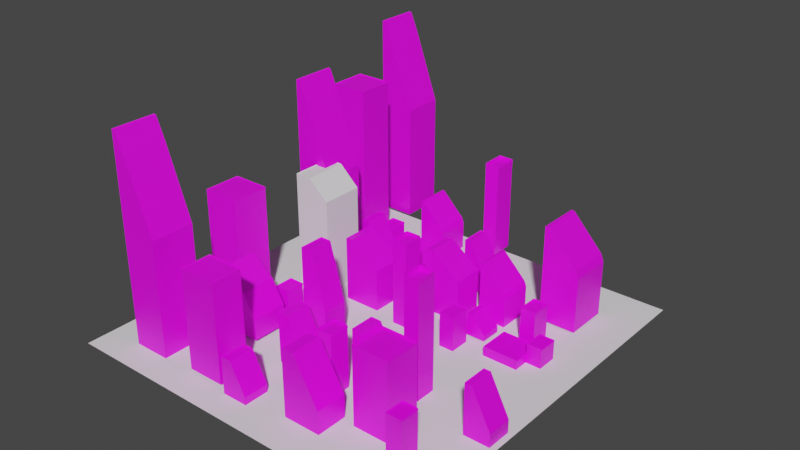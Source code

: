 # Source: citywithtextures.blend  (saved by Blender 3.4.6; exported with 4.5.12 LTS)
import bpy
from mathutils import Matrix  # noqa: F401  (used for matrix-valued properties, if any)

bpy.ops.wm.read_factory_settings(use_empty=True)
scene = bpy.context.scene
scene.name = 'Scene'

# ---- collections
col_collection_1 = bpy.data.collections.new('Collection 1'); scene.collection.children.link(col_collection_1)

# ---- images (referenced by path relative to the original .blend; pixels are not part of the script)
import os
ASSET_DIR = os.environ.get("B2B_ASSET_DIR", "")  # directory of the original .blend (textures are referenced by path, not embedded)
HERE = os.path.dirname(os.path.abspath(__file__))  # packed textures are extracted next to this script under _unpacked/

def load_image(name, relpath, width, height, colorspace="sRGB"):
    """Load a texture the original file referenced (path relative to the .blend, or extracted next to this script)."""
    p = next((c for c in (os.path.join(HERE, relpath), os.path.join(ASSET_DIR, relpath)) if relpath and os.path.exists(c)), "")
    if p:
        img = bpy.data.images.load(p, check_existing=True)
        img.name = name
    else:  # same state as the original file: an image datablock whose file is absent (Cycles renders it pink)
        img = bpy.data.images.new(name, width, height)
        img.source = "FILE"
        img.filepath = "//" + (relpath or name)
    img.colorspace_settings.name = colorspace
    return img
img_daniel_van_den_berg_q1lvpdny_hs_unsplash_jpg = load_image('daniel-van-den-berg-Q1LVPdnY_Hs-unsplash.jpg', 'daniel-van-den-berg-Q1LVPdnY_Hs-unsplash.jpg', 1024, 1024, 'sRGB')
img_simone_hutsch_ce6a9upjft0_unsplash__1__jpg = load_image('simone-hutsch-CE6A9UPjft0-unsplash (1).jpg', 'simone-hutsch-CE6A9UPjft0-unsplash (1).jpg', 1024, 1024, 'sRGB')
img_simone_hutsch_ce6a9upjft0_unsplash__1__jpg_001 = load_image('simone-hutsch-CE6A9UPjft0-unsplash (1).jpg.001', 'simone-hutsch-CE6A9UPjft0-unsplash (1).jpg', 1024, 1024, 'sRGB')
img_simone_hutsch_ce6a9upjft0_unsplash__1__jpg_002 = load_image('simone-hutsch-CE6A9UPjft0-unsplash (1).jpg.002', 'simone-hutsch-CE6A9UPjft0-unsplash (1).jpg', 1024, 1024, 'sRGB')

# ---- materials (node trees are filled in below, after node groups)
mat_material_010 = bpy.data.materials.new('Material.010')
mat_material_010.use_transparent_shadow = False
mat_material_016 = bpy.data.materials.new('Material.016')
mat_material_016.use_transparent_shadow = False
mat_material_003 = bpy.data.materials.new('Material.003')
mat_material_003.use_transparent_shadow = False
mat_material_028 = bpy.data.materials.new('Material.028')
mat_material_028.use_transparent_shadow = False
mat_material_019 = bpy.data.materials.new('Material.019')
mat_material_019.use_transparent_shadow = False
mat_material_025 = bpy.data.materials.new('Material.025')
mat_material_025.use_transparent_shadow = False
mat_material_032 = bpy.data.materials.new('Material.032')
mat_material_032.use_transparent_shadow = False
mat_material_008 = bpy.data.materials.new('Material.008')
mat_material_008.use_transparent_shadow = False
mat_material_031 = bpy.data.materials.new('Material.031')
mat_material_031.use_transparent_shadow = False
mat_material_012 = bpy.data.materials.new('Material.012')
mat_material_012.use_transparent_shadow = False
mat_roof = bpy.data.materials.new('Roof')
mat_roof.use_transparent_shadow = False
mat_material_020 = bpy.data.materials.new('Material.020')
mat_material_020.use_transparent_shadow = False
mat_material_015 = bpy.data.materials.new('Material.015')
mat_material_015.use_transparent_shadow = False
mat_material_002 = bpy.data.materials.new('Material.002')
mat_material_002.use_transparent_shadow = False
mat_material_004 = bpy.data.materials.new('Material.004')
mat_material_004.use_transparent_shadow = False
mat_material_014 = bpy.data.materials.new('Material.014')
mat_material_014.use_transparent_shadow = False
mat_material_006 = bpy.data.materials.new('Material.006')
mat_material_006.use_transparent_shadow = False
mat_material_013 = bpy.data.materials.new('Material.013')
mat_material_013.use_transparent_shadow = False
mat_material_021 = bpy.data.materials.new('Material.021')
mat_material_021.use_transparent_shadow = False
mat_material_009 = bpy.data.materials.new('Material.009')
mat_material_009.use_transparent_shadow = False
mat_material_007 = bpy.data.materials.new('Material.007')
mat_material_007.use_transparent_shadow = False
mat_material_036 = bpy.data.materials.new('Material.036')
mat_material_036.use_transparent_shadow = False
mat_material_030 = bpy.data.materials.new('Material.030')
mat_material_030.use_transparent_shadow = False
mat_material = bpy.data.materials.new('Material')
mat_material.use_transparent_shadow = False
mat_material_029 = bpy.data.materials.new('Material.029')
mat_material_029.use_transparent_shadow = False
mat_material_027 = bpy.data.materials.new('Material.027')
mat_material_027.use_transparent_shadow = False
mat_material_033 = bpy.data.materials.new('Material.033')
mat_material_033.use_transparent_shadow = False
mat_material_011 = bpy.data.materials.new('Material.011')
mat_material_011.use_transparent_shadow = False
mat_material_026 = bpy.data.materials.new('Material.026')
mat_material_026.use_transparent_shadow = False
mat_material_034 = bpy.data.materials.new('Material.034')
mat_material_034.use_transparent_shadow = False
mat_material_023 = bpy.data.materials.new('Material.023')
mat_material_023.use_transparent_shadow = False
mat_material_024 = bpy.data.materials.new('Material.024')
mat_material_024.use_transparent_shadow = False
mat_material_035 = bpy.data.materials.new('Material.035')
mat_material_035.use_transparent_shadow = False
mat_material_022 = bpy.data.materials.new('Material.022')
mat_material_022.use_transparent_shadow = False
mat_material_005 = bpy.data.materials.new('Material.005')
mat_material_005.use_transparent_shadow = False
mat_material_037 = bpy.data.materials.new('Material.037')
mat_material_037.use_transparent_shadow = False
mat_material_038 = bpy.data.materials.new('Material.038')
mat_material_038.use_transparent_shadow = False

# ---- material node trees
mat_material_010.use_nodes = True; mat_material_010.node_tree.nodes.clear()
_N = mat_material_010.node_tree.nodes; _L = mat_material_010.node_tree.links
n0 = _N.new('ShaderNodeBsdfPrincipled'); n0.name = 'Principled BSDF'; n0.location = (10, 300)
n0.distribution = 'GGX'
n0.subsurface_method = 'RANDOM_WALK_SKIN'
n0.inputs[3].default_value = 1.45
n0.inputs[27].default_value = (0.0, 0.0, 0.0, 1.0)
n0.inputs[28].default_value = 1.0
n1 = _N.new('ShaderNodeOutputMaterial'); n1.name = 'Material Output'; n1.location = (300, 300)
n2 = _N.new('ShaderNodeTexImage'); n2.name = 'Image Texture'; n2.location = (-280, 260)
n2.image = img_daniel_van_den_berg_q1lvpdny_hs_unsplash_jpg
_L.new(n0.outputs[0], n1.inputs[0])
_L.new(n2.outputs[0], n0.inputs[0])
n1.is_active_output = True
mat_material_016.use_nodes = True; mat_material_016.node_tree.nodes.clear()
_N = mat_material_016.node_tree.nodes; _L = mat_material_016.node_tree.links
n0 = _N.new('ShaderNodeBsdfPrincipled'); n0.name = 'Principled BSDF'; n0.location = (10, 300)
n0.distribution = 'GGX'
n0.subsurface_method = 'RANDOM_WALK_SKIN'
n0.inputs[3].default_value = 1.45
n0.inputs[27].default_value = (0.0, 0.0, 0.0, 1.0)
n0.inputs[28].default_value = 1.0
n1 = _N.new('ShaderNodeOutputMaterial'); n1.name = 'Material Output'; n1.location = (300, 300)
n2 = _N.new('ShaderNodeTexImage'); n2.name = 'Image Texture'; n2.location = (-280, 260)
n2.image = img_simone_hutsch_ce6a9upjft0_unsplash__1__jpg
_L.new(n0.outputs[0], n1.inputs[0])
_L.new(n2.outputs[0], n0.inputs[0])
n1.is_active_output = True
mat_material_003.use_nodes = True; mat_material_003.node_tree.nodes.clear()
_N = mat_material_003.node_tree.nodes; _L = mat_material_003.node_tree.links
n0 = _N.new('ShaderNodeBsdfPrincipled'); n0.name = 'Principled BSDF'; n0.location = (10, 300)
n0.distribution = 'GGX'
n0.subsurface_method = 'RANDOM_WALK_SKIN'
n0.inputs[3].default_value = 1.45
n0.inputs[27].default_value = (0.0, 0.0, 0.0, 1.0)
n0.inputs[28].default_value = 1.0
n1 = _N.new('ShaderNodeOutputMaterial'); n1.name = 'Material Output'; n1.location = (300, 300)
n2 = _N.new('ShaderNodeTexImage'); n2.name = 'Image Texture'; n2.location = (-180, 260)
n2.image = img_simone_hutsch_ce6a9upjft0_unsplash__1__jpg
_L.new(n0.outputs[0], n1.inputs[0])
_L.new(n2.outputs[0], n0.inputs[0])
n1.is_active_output = True
mat_material_028.use_nodes = True; mat_material_028.node_tree.nodes.clear()
_N = mat_material_028.node_tree.nodes; _L = mat_material_028.node_tree.links
n0 = _N.new('ShaderNodeBsdfPrincipled'); n0.name = 'Principled BSDF'; n0.location = (10, 300)
n0.distribution = 'GGX'
n0.subsurface_method = 'RANDOM_WALK_SKIN'
n0.inputs[3].default_value = 1.45
n0.inputs[27].default_value = (0.0, 0.0, 0.0, 1.0)
n0.inputs[28].default_value = 1.0
n1 = _N.new('ShaderNodeOutputMaterial'); n1.name = 'Material Output'; n1.location = (300, 300)
n2 = _N.new('ShaderNodeTexImage'); n2.name = 'Image Texture'; n2.location = (-280, 260)
n2.image = img_simone_hutsch_ce6a9upjft0_unsplash__1__jpg
_L.new(n0.outputs[0], n1.inputs[0])
_L.new(n2.outputs[0], n0.inputs[0])
n1.is_active_output = True
mat_material_019.use_nodes = True; mat_material_019.node_tree.nodes.clear()
_N = mat_material_019.node_tree.nodes; _L = mat_material_019.node_tree.links
n0 = _N.new('ShaderNodeBsdfPrincipled'); n0.name = 'Principled BSDF'; n0.location = (10, 300)
n0.distribution = 'GGX'
n0.subsurface_method = 'RANDOM_WALK_SKIN'
n0.inputs[3].default_value = 1.45
n0.inputs[27].default_value = (0.0, 0.0, 0.0, 1.0)
n0.inputs[28].default_value = 1.0
n1 = _N.new('ShaderNodeOutputMaterial'); n1.name = 'Material Output'; n1.location = (300, 300)
n2 = _N.new('ShaderNodeTexImage'); n2.name = 'Image Texture'; n2.location = (-280, 260)
n2.image = img_simone_hutsch_ce6a9upjft0_unsplash__1__jpg
_L.new(n0.outputs[0], n1.inputs[0])
_L.new(n2.outputs[0], n0.inputs[0])
n1.is_active_output = True
mat_material_025.use_nodes = True; mat_material_025.node_tree.nodes.clear()
_N = mat_material_025.node_tree.nodes; _L = mat_material_025.node_tree.links
n0 = _N.new('ShaderNodeBsdfPrincipled'); n0.name = 'Principled BSDF'; n0.location = (10, 300)
n0.distribution = 'GGX'
n0.subsurface_method = 'RANDOM_WALK_SKIN'
n0.inputs[3].default_value = 1.45
n0.inputs[27].default_value = (0.0, 0.0, 0.0, 1.0)
n0.inputs[28].default_value = 1.0
n1 = _N.new('ShaderNodeOutputMaterial'); n1.name = 'Material Output'; n1.location = (300, 300)
n2 = _N.new('ShaderNodeTexImage'); n2.name = 'Image Texture'; n2.location = (-180, 260)
n2.image = img_daniel_van_den_berg_q1lvpdny_hs_unsplash_jpg
_L.new(n0.outputs[0], n1.inputs[0])
_L.new(n2.outputs[0], n0.inputs[0])
n1.is_active_output = True
mat_material_032.use_nodes = True; mat_material_032.node_tree.nodes.clear()
_N = mat_material_032.node_tree.nodes; _L = mat_material_032.node_tree.links
n0 = _N.new('ShaderNodeBsdfPrincipled'); n0.name = 'Principled BSDF'; n0.location = (10, 300)
n0.distribution = 'GGX'
n0.subsurface_method = 'RANDOM_WALK_SKIN'
n0.inputs[3].default_value = 1.45
n0.inputs[27].default_value = (0.0, 0.0, 0.0, 1.0)
n0.inputs[28].default_value = 1.0
n1 = _N.new('ShaderNodeOutputMaterial'); n1.name = 'Material Output'; n1.location = (300, 300)
n2 = _N.new('ShaderNodeTexImage'); n2.name = 'Image Texture'; n2.location = (-280, 260)
n2.image = img_simone_hutsch_ce6a9upjft0_unsplash__1__jpg
_L.new(n0.outputs[0], n1.inputs[0])
_L.new(n2.outputs[0], n0.inputs[0])
n1.is_active_output = True
mat_material_008.use_nodes = True; mat_material_008.node_tree.nodes.clear()
_N = mat_material_008.node_tree.nodes; _L = mat_material_008.node_tree.links
n0 = _N.new('ShaderNodeBsdfPrincipled'); n0.name = 'Principled BSDF'; n0.location = (10, 300)
n0.distribution = 'GGX'
n0.subsurface_method = 'RANDOM_WALK_SKIN'
n0.inputs[3].default_value = 1.45
n0.inputs[27].default_value = (0.0, 0.0, 0.0, 1.0)
n0.inputs[28].default_value = 1.0
n1 = _N.new('ShaderNodeOutputMaterial'); n1.name = 'Material Output'; n1.location = (300, 300)
n2 = _N.new('ShaderNodeTexImage'); n2.name = 'Image Texture'; n2.location = (-280, 260)
n2.image = img_simone_hutsch_ce6a9upjft0_unsplash__1__jpg
_L.new(n0.outputs[0], n1.inputs[0])
_L.new(n2.outputs[0], n0.inputs[0])
n1.is_active_output = True
mat_material_031.use_nodes = True; mat_material_031.node_tree.nodes.clear()
_N = mat_material_031.node_tree.nodes; _L = mat_material_031.node_tree.links
n0 = _N.new('ShaderNodeBsdfPrincipled'); n0.name = 'Principled BSDF'; n0.location = (10, 300)
n0.distribution = 'GGX'
n0.subsurface_method = 'RANDOM_WALK_SKIN'
n0.inputs[3].default_value = 1.45
n0.inputs[27].default_value = (0.0, 0.0, 0.0, 1.0)
n0.inputs[28].default_value = 1.0
n1 = _N.new('ShaderNodeOutputMaterial'); n1.name = 'Material Output'; n1.location = (300, 300)
n2 = _N.new('ShaderNodeTexImage'); n2.name = 'Image Texture'; n2.location = (-280, 260)
n2.image = img_simone_hutsch_ce6a9upjft0_unsplash__1__jpg
_L.new(n0.outputs[0], n1.inputs[0])
_L.new(n2.outputs[0], n0.inputs[0])
n1.is_active_output = True
mat_material_012.use_nodes = True; mat_material_012.node_tree.nodes.clear()
_N = mat_material_012.node_tree.nodes; _L = mat_material_012.node_tree.links
n0 = _N.new('ShaderNodeBsdfPrincipled'); n0.name = 'Principled BSDF'; n0.location = (10, 300)
n0.distribution = 'GGX'
n0.subsurface_method = 'RANDOM_WALK_SKIN'
n0.inputs[3].default_value = 1.45
n0.inputs[27].default_value = (0.0, 0.0, 0.0, 1.0)
n0.inputs[28].default_value = 1.0
n1 = _N.new('ShaderNodeOutputMaterial'); n1.name = 'Material Output'; n1.location = (300, 300)
n2 = _N.new('ShaderNodeTexImage'); n2.name = 'Image Texture'; n2.location = (-280, 260)
n2.image = img_simone_hutsch_ce6a9upjft0_unsplash__1__jpg
_L.new(n0.outputs[0], n1.inputs[0])
_L.new(n2.outputs[0], n0.inputs[0])
n1.is_active_output = True
mat_roof.use_nodes = True; mat_roof.node_tree.nodes.clear()
_N = mat_roof.node_tree.nodes; _L = mat_roof.node_tree.links
n0 = _N.new('ShaderNodeBsdfPrincipled'); n0.name = 'Principled BSDF'; n0.location = (10, 300)
n0.distribution = 'GGX'
n0.subsurface_method = 'RANDOM_WALK_SKIN'
n0.inputs[0].default_value = (0.8, 0.2229, 0.004858, 1.0)
n0.inputs[3].default_value = 1.45
n0.inputs[27].default_value = (0.0, 0.0, 0.0, 1.0)
n0.inputs[28].default_value = 1.0
n1 = _N.new('ShaderNodeOutputMaterial'); n1.name = 'Material Output'; n1.location = (300, 300)
_L.new(n0.outputs[0], n1.inputs[0])
n1.is_active_output = True
mat_material_020.use_nodes = True; mat_material_020.node_tree.nodes.clear()
_N = mat_material_020.node_tree.nodes; _L = mat_material_020.node_tree.links
n0 = _N.new('ShaderNodeBsdfPrincipled'); n0.name = 'Principled BSDF'; n0.location = (10, 300)
n0.distribution = 'GGX'
n0.subsurface_method = 'RANDOM_WALK_SKIN'
n0.inputs[3].default_value = 1.45
n0.inputs[27].default_value = (0.0, 0.0, 0.0, 1.0)
n0.inputs[28].default_value = 1.0
n1 = _N.new('ShaderNodeOutputMaterial'); n1.name = 'Material Output'; n1.location = (300, 300)
n2 = _N.new('ShaderNodeTexImage'); n2.name = 'Image Texture'; n2.location = (-280, 260)
n2.image = img_daniel_van_den_berg_q1lvpdny_hs_unsplash_jpg
_L.new(n0.outputs[0], n1.inputs[0])
_L.new(n2.outputs[0], n0.inputs[0])
n1.is_active_output = True
mat_material_015.use_nodes = True; mat_material_015.node_tree.nodes.clear()
_N = mat_material_015.node_tree.nodes; _L = mat_material_015.node_tree.links
n0 = _N.new('ShaderNodeBsdfPrincipled'); n0.name = 'Principled BSDF'; n0.location = (10, 300)
n0.distribution = 'GGX'
n0.subsurface_method = 'RANDOM_WALK_SKIN'
n0.inputs[3].default_value = 1.45
n0.inputs[27].default_value = (0.0, 0.0, 0.0, 1.0)
n0.inputs[28].default_value = 1.0
n1 = _N.new('ShaderNodeOutputMaterial'); n1.name = 'Material Output'; n1.location = (300, 300)
n2 = _N.new('ShaderNodeTexImage'); n2.name = 'Image Texture'; n2.location = (-280, 260)
n2.image = img_daniel_van_den_berg_q1lvpdny_hs_unsplash_jpg
_L.new(n0.outputs[0], n1.inputs[0])
_L.new(n2.outputs[0], n0.inputs[0])
n1.is_active_output = True
mat_material_002.use_nodes = True; mat_material_002.node_tree.nodes.clear()
_N = mat_material_002.node_tree.nodes; _L = mat_material_002.node_tree.links
n0 = _N.new('ShaderNodeBsdfPrincipled'); n0.name = 'Principled BSDF'; n0.location = (10, 300)
n0.distribution = 'GGX'
n0.subsurface_method = 'RANDOM_WALK_SKIN'
n0.inputs[3].default_value = 1.45
n0.inputs[27].default_value = (0.0, 0.0, 0.0, 1.0)
n0.inputs[28].default_value = 1.0
n1 = _N.new('ShaderNodeOutputMaterial'); n1.name = 'Material Output'; n1.location = (300, 300)
n2 = _N.new('ShaderNodeTexImage'); n2.name = 'Image Texture'; n2.location = (-280, 260)
n2.image = img_simone_hutsch_ce6a9upjft0_unsplash__1__jpg
_L.new(n0.outputs[0], n1.inputs[0])
_L.new(n2.outputs[0], n0.inputs[0])
n1.is_active_output = True
mat_material_004.use_nodes = True; mat_material_004.node_tree.nodes.clear()
_N = mat_material_004.node_tree.nodes; _L = mat_material_004.node_tree.links
n0 = _N.new('ShaderNodeBsdfPrincipled'); n0.name = 'Principled BSDF'; n0.location = (10, 300)
n0.distribution = 'GGX'
n0.subsurface_method = 'RANDOM_WALK_SKIN'
n0.inputs[3].default_value = 1.45
n0.inputs[27].default_value = (0.0, 0.0, 0.0, 1.0)
n0.inputs[28].default_value = 1.0
n1 = _N.new('ShaderNodeOutputMaterial'); n1.name = 'Material Output'; n1.location = (300, 300)
n2 = _N.new('ShaderNodeTexImage'); n2.name = 'Image Texture'; n2.location = (-280, 260)
n2.image = img_simone_hutsch_ce6a9upjft0_unsplash__1__jpg
_L.new(n0.outputs[0], n1.inputs[0])
_L.new(n2.outputs[0], n0.inputs[0])
n1.is_active_output = True
mat_material_014.use_nodes = True; mat_material_014.node_tree.nodes.clear()
_N = mat_material_014.node_tree.nodes; _L = mat_material_014.node_tree.links
n0 = _N.new('ShaderNodeBsdfPrincipled'); n0.name = 'Principled BSDF'; n0.location = (10, 300)
n0.distribution = 'GGX'
n0.subsurface_method = 'RANDOM_WALK_SKIN'
n0.inputs[3].default_value = 1.45
n0.inputs[27].default_value = (0.0, 0.0, 0.0, 1.0)
n0.inputs[28].default_value = 1.0
n1 = _N.new('ShaderNodeOutputMaterial'); n1.name = 'Material Output'; n1.location = (300, 300)
n2 = _N.new('ShaderNodeTexImage'); n2.name = 'Image Texture'; n2.location = (-280, 260)
n2.image = img_simone_hutsch_ce6a9upjft0_unsplash__1__jpg
_L.new(n0.outputs[0], n1.inputs[0])
_L.new(n2.outputs[0], n0.inputs[0])
n1.is_active_output = True
mat_material_006.use_nodes = True; mat_material_006.node_tree.nodes.clear()
_N = mat_material_006.node_tree.nodes; _L = mat_material_006.node_tree.links
n0 = _N.new('ShaderNodeBsdfPrincipled'); n0.name = 'Principled BSDF'; n0.location = (10, 300)
n0.distribution = 'GGX'
n0.subsurface_method = 'RANDOM_WALK_SKIN'
n0.inputs[3].default_value = 1.45
n0.inputs[27].default_value = (0.0, 0.0, 0.0, 1.0)
n0.inputs[28].default_value = 1.0
n1 = _N.new('ShaderNodeOutputMaterial'); n1.name = 'Material Output'; n1.location = (300, 300)
n2 = _N.new('ShaderNodeTexImage'); n2.name = 'Image Texture'; n2.location = (-280, 260)
n2.image = img_daniel_van_den_berg_q1lvpdny_hs_unsplash_jpg
_L.new(n0.outputs[0], n1.inputs[0])
_L.new(n2.outputs[0], n0.inputs[0])
n1.is_active_output = True
mat_material_013.use_nodes = True; mat_material_013.node_tree.nodes.clear()
_N = mat_material_013.node_tree.nodes; _L = mat_material_013.node_tree.links
n0 = _N.new('ShaderNodeBsdfPrincipled'); n0.name = 'Principled BSDF'; n0.location = (10, 300)
n0.distribution = 'GGX'
n0.subsurface_method = 'RANDOM_WALK_SKIN'
n0.inputs[3].default_value = 1.45
n0.inputs[27].default_value = (0.0, 0.0, 0.0, 1.0)
n0.inputs[28].default_value = 1.0
n1 = _N.new('ShaderNodeOutputMaterial'); n1.name = 'Material Output'; n1.location = (300, 300)
n2 = _N.new('ShaderNodeTexImage'); n2.name = 'Image Texture'; n2.location = (-280, 260)
n2.image = img_simone_hutsch_ce6a9upjft0_unsplash__1__jpg
_L.new(n0.outputs[0], n1.inputs[0])
_L.new(n2.outputs[0], n0.inputs[0])
n1.is_active_output = True
mat_material_021.use_nodes = True; mat_material_021.node_tree.nodes.clear()
_N = mat_material_021.node_tree.nodes; _L = mat_material_021.node_tree.links
n0 = _N.new('ShaderNodeBsdfPrincipled'); n0.name = 'Principled BSDF'; n0.location = (10, 300)
n0.distribution = 'GGX'
n0.subsurface_method = 'RANDOM_WALK_SKIN'
n0.inputs[3].default_value = 1.45
n0.inputs[27].default_value = (0.0, 0.0, 0.0, 1.0)
n0.inputs[28].default_value = 1.0
n1 = _N.new('ShaderNodeOutputMaterial'); n1.name = 'Material Output'; n1.location = (300, 300)
n2 = _N.new('ShaderNodeTexImage'); n2.name = 'Image Texture'; n2.location = (-280, 260)
n2.image = img_daniel_van_den_berg_q1lvpdny_hs_unsplash_jpg
_L.new(n0.outputs[0], n1.inputs[0])
_L.new(n2.outputs[0], n0.inputs[0])
n1.is_active_output = True
mat_material_009.use_nodes = True; mat_material_009.node_tree.nodes.clear()
_N = mat_material_009.node_tree.nodes; _L = mat_material_009.node_tree.links
n0 = _N.new('ShaderNodeBsdfPrincipled'); n0.name = 'Principled BSDF'; n0.location = (10, 300)
n0.distribution = 'GGX'
n0.subsurface_method = 'RANDOM_WALK_SKIN'
n0.inputs[3].default_value = 1.45
n0.inputs[27].default_value = (0.0, 0.0, 0.0, 1.0)
n0.inputs[28].default_value = 1.0
n1 = _N.new('ShaderNodeOutputMaterial'); n1.name = 'Material Output'; n1.location = (300, 300)
n2 = _N.new('ShaderNodeTexImage'); n2.name = 'Image Texture'; n2.location = (-280, 260)
n2.image = img_simone_hutsch_ce6a9upjft0_unsplash__1__jpg
_L.new(n0.outputs[0], n1.inputs[0])
_L.new(n2.outputs[0], n0.inputs[0])
n1.is_active_output = True
mat_material_007.use_nodes = True; mat_material_007.node_tree.nodes.clear()
_N = mat_material_007.node_tree.nodes; _L = mat_material_007.node_tree.links
n0 = _N.new('ShaderNodeBsdfPrincipled'); n0.name = 'Principled BSDF'; n0.location = (10, 300)
n0.distribution = 'GGX'
n0.subsurface_method = 'RANDOM_WALK_SKIN'
n0.inputs[3].default_value = 1.45
n0.inputs[27].default_value = (0.0, 0.0, 0.0, 1.0)
n0.inputs[28].default_value = 1.0
n1 = _N.new('ShaderNodeOutputMaterial'); n1.name = 'Material Output'; n1.location = (300, 300)
n2 = _N.new('ShaderNodeTexImage'); n2.name = 'Image Texture'; n2.location = (-280, 260)
n2.image = img_daniel_van_den_berg_q1lvpdny_hs_unsplash_jpg
_L.new(n0.outputs[0], n1.inputs[0])
_L.new(n2.outputs[0], n0.inputs[0])
n1.is_active_output = True
mat_material_036.use_nodes = True; mat_material_036.node_tree.nodes.clear()
_N = mat_material_036.node_tree.nodes; _L = mat_material_036.node_tree.links
n0 = _N.new('ShaderNodeBsdfPrincipled'); n0.name = 'Principled BSDF'; n0.location = (10, 300)
n0.distribution = 'GGX'
n0.subsurface_method = 'RANDOM_WALK_SKIN'
n0.inputs[3].default_value = 1.45
n0.inputs[27].default_value = (0.0, 0.0, 0.0, 1.0)
n0.inputs[28].default_value = 1.0
n1 = _N.new('ShaderNodeOutputMaterial'); n1.name = 'Material Output'; n1.location = (300, 300)
n2 = _N.new('ShaderNodeTexImage'); n2.name = 'Image Texture'; n2.location = (-280, 260)
n2.image = img_simone_hutsch_ce6a9upjft0_unsplash__1__jpg
_L.new(n0.outputs[0], n1.inputs[0])
_L.new(n2.outputs[0], n0.inputs[0])
n1.is_active_output = True
mat_material_030.use_nodes = True; mat_material_030.node_tree.nodes.clear()
_N = mat_material_030.node_tree.nodes; _L = mat_material_030.node_tree.links
n0 = _N.new('ShaderNodeBsdfPrincipled'); n0.name = 'Principled BSDF'; n0.location = (10, 300)
n0.distribution = 'GGX'
n0.subsurface_method = 'RANDOM_WALK_SKIN'
n0.inputs[3].default_value = 1.45
n0.inputs[27].default_value = (0.0, 0.0, 0.0, 1.0)
n0.inputs[28].default_value = 1.0
n1 = _N.new('ShaderNodeOutputMaterial'); n1.name = 'Material Output'; n1.location = (300, 300)
n2 = _N.new('ShaderNodeTexImage'); n2.name = 'Image Texture'; n2.location = (-280, 260)
n2.image = img_simone_hutsch_ce6a9upjft0_unsplash__1__jpg
_L.new(n0.outputs[0], n1.inputs[0])
_L.new(n2.outputs[0], n0.inputs[0])
n1.is_active_output = True
mat_material.use_nodes = True; mat_material.node_tree.nodes.clear()
_N = mat_material.node_tree.nodes; _L = mat_material.node_tree.links
n0 = _N.new('ShaderNodeBsdfPrincipled'); n0.name = 'Principled BSDF'; n0.location = (10, 300)
n0.distribution = 'GGX'
n0.subsurface_method = 'RANDOM_WALK_SKIN'
n0.inputs[3].default_value = 1.45
n0.inputs[27].default_value = (0.0, 0.0, 0.0, 1.0)
n0.inputs[28].default_value = 1.0
n1 = _N.new('ShaderNodeOutputMaterial'); n1.name = 'Material Output'; n1.location = (300, 300)
n2 = _N.new('ShaderNodeTexImage'); n2.name = 'Image Texture'; n2.location = (-280, 260)
n2.image = img_simone_hutsch_ce6a9upjft0_unsplash__1__jpg
_L.new(n0.outputs[0], n1.inputs[0])
_L.new(n2.outputs[0], n0.inputs[0])
n1.is_active_output = True
mat_material_029.use_nodes = True; mat_material_029.node_tree.nodes.clear()
_N = mat_material_029.node_tree.nodes; _L = mat_material_029.node_tree.links
n0 = _N.new('ShaderNodeBsdfPrincipled'); n0.name = 'Principled BSDF'; n0.location = (10, 300)
n0.distribution = 'GGX'
n0.subsurface_method = 'RANDOM_WALK_SKIN'
n0.inputs[3].default_value = 1.45
n0.inputs[27].default_value = (0.0, 0.0, 0.0, 1.0)
n0.inputs[28].default_value = 1.0
n1 = _N.new('ShaderNodeOutputMaterial'); n1.name = 'Material Output'; n1.location = (300, 300)
n2 = _N.new('ShaderNodeTexImage'); n2.name = 'Image Texture'; n2.location = (-280, 260)
n2.image = img_simone_hutsch_ce6a9upjft0_unsplash__1__jpg
_L.new(n0.outputs[0], n1.inputs[0])
_L.new(n2.outputs[0], n0.inputs[0])
n1.is_active_output = True
mat_material_027.use_nodes = True; mat_material_027.node_tree.nodes.clear()
_N = mat_material_027.node_tree.nodes; _L = mat_material_027.node_tree.links
n0 = _N.new('ShaderNodeBsdfPrincipled'); n0.name = 'Principled BSDF'; n0.location = (10, 300)
n0.distribution = 'GGX'
n0.subsurface_method = 'RANDOM_WALK_SKIN'
n0.inputs[3].default_value = 1.45
n0.inputs[27].default_value = (0.0, 0.0, 0.0, 1.0)
n0.inputs[28].default_value = 1.0
n1 = _N.new('ShaderNodeOutputMaterial'); n1.name = 'Material Output'; n1.location = (300, 300)
n2 = _N.new('ShaderNodeTexImage'); n2.name = 'Image Texture'; n2.location = (-280, 260)
n2.image = img_simone_hutsch_ce6a9upjft0_unsplash__1__jpg
_L.new(n0.outputs[0], n1.inputs[0])
_L.new(n2.outputs[0], n0.inputs[0])
n1.is_active_output = True
mat_material_033.use_nodes = True; mat_material_033.node_tree.nodes.clear()
_N = mat_material_033.node_tree.nodes; _L = mat_material_033.node_tree.links
n0 = _N.new('ShaderNodeBsdfPrincipled'); n0.name = 'Principled BSDF'; n0.location = (10, 300)
n0.distribution = 'GGX'
n0.subsurface_method = 'RANDOM_WALK_SKIN'
n0.inputs[3].default_value = 1.45
n0.inputs[27].default_value = (0.0, 0.0, 0.0, 1.0)
n0.inputs[28].default_value = 1.0
n1 = _N.new('ShaderNodeOutputMaterial'); n1.name = 'Material Output'; n1.location = (300, 300)
n2 = _N.new('ShaderNodeTexImage'); n2.name = 'Image Texture'; n2.location = (-280, 260)
n2.image = img_daniel_van_den_berg_q1lvpdny_hs_unsplash_jpg
_L.new(n0.outputs[0], n1.inputs[0])
_L.new(n2.outputs[0], n0.inputs[0])
n1.is_active_output = True
mat_material_011.use_nodes = True; mat_material_011.node_tree.nodes.clear()
_N = mat_material_011.node_tree.nodes; _L = mat_material_011.node_tree.links
n0 = _N.new('ShaderNodeBsdfPrincipled'); n0.name = 'Principled BSDF'; n0.location = (10, 300)
n0.distribution = 'GGX'
n0.subsurface_method = 'RANDOM_WALK_SKIN'
n0.inputs[3].default_value = 1.45
n0.inputs[27].default_value = (0.0, 0.0, 0.0, 1.0)
n0.inputs[28].default_value = 1.0
n1 = _N.new('ShaderNodeOutputMaterial'); n1.name = 'Material Output'; n1.location = (300, 300)
n2 = _N.new('ShaderNodeTexImage'); n2.name = 'Image Texture'; n2.location = (-280, 260)
n2.image = img_simone_hutsch_ce6a9upjft0_unsplash__1__jpg
_L.new(n0.outputs[0], n1.inputs[0])
_L.new(n2.outputs[0], n0.inputs[0])
n1.is_active_output = True
mat_material_026.use_nodes = True; mat_material_026.node_tree.nodes.clear()
_N = mat_material_026.node_tree.nodes; _L = mat_material_026.node_tree.links
n0 = _N.new('ShaderNodeBsdfPrincipled'); n0.name = 'Principled BSDF'; n0.location = (10, 300)
n0.distribution = 'GGX'
n0.subsurface_method = 'RANDOM_WALK_SKIN'
n0.inputs[3].default_value = 1.45
n0.inputs[27].default_value = (0.0, 0.0, 0.0, 1.0)
n0.inputs[28].default_value = 1.0
n1 = _N.new('ShaderNodeOutputMaterial'); n1.name = 'Material Output'; n1.location = (300, 300)
n2 = _N.new('ShaderNodeTexImage'); n2.name = 'Image Texture'; n2.location = (-280, 260)
n2.image = img_daniel_van_den_berg_q1lvpdny_hs_unsplash_jpg
_L.new(n0.outputs[0], n1.inputs[0])
_L.new(n2.outputs[0], n0.inputs[0])
n1.is_active_output = True
mat_material_034.use_nodes = True; mat_material_034.node_tree.nodes.clear()
_N = mat_material_034.node_tree.nodes; _L = mat_material_034.node_tree.links
n0 = _N.new('ShaderNodeBsdfPrincipled'); n0.name = 'Principled BSDF'; n0.location = (10, 300)
n0.distribution = 'GGX'
n0.subsurface_method = 'RANDOM_WALK_SKIN'
n0.inputs[3].default_value = 1.45
n0.inputs[27].default_value = (0.0, 0.0, 0.0, 1.0)
n0.inputs[28].default_value = 1.0
n1 = _N.new('ShaderNodeOutputMaterial'); n1.name = 'Material Output'; n1.location = (300, 300)
n2 = _N.new('ShaderNodeTexImage'); n2.name = 'Image Texture'; n2.location = (-280, 260)
n2.image = img_simone_hutsch_ce6a9upjft0_unsplash__1__jpg
_L.new(n0.outputs[0], n1.inputs[0])
_L.new(n2.outputs[0], n0.inputs[0])
n1.is_active_output = True
mat_material_023.use_nodes = True; mat_material_023.node_tree.nodes.clear()
_N = mat_material_023.node_tree.nodes; _L = mat_material_023.node_tree.links
n0 = _N.new('ShaderNodeBsdfPrincipled'); n0.name = 'Principled BSDF'; n0.location = (10, 300)
n0.distribution = 'GGX'
n0.subsurface_method = 'RANDOM_WALK_SKIN'
n0.inputs[3].default_value = 1.45
n0.inputs[27].default_value = (0.0, 0.0, 0.0, 1.0)
n0.inputs[28].default_value = 1.0
n1 = _N.new('ShaderNodeOutputMaterial'); n1.name = 'Material Output'; n1.location = (300, 300)
n2 = _N.new('ShaderNodeTexImage'); n2.name = 'Image Texture'; n2.location = (-280, 260)
n2.image = img_daniel_van_den_berg_q1lvpdny_hs_unsplash_jpg
_L.new(n0.outputs[0], n1.inputs[0])
_L.new(n2.outputs[0], n0.inputs[0])
n1.is_active_output = True
mat_material_024.use_nodes = True; mat_material_024.node_tree.nodes.clear()
_N = mat_material_024.node_tree.nodes; _L = mat_material_024.node_tree.links
n0 = _N.new('ShaderNodeBsdfPrincipled'); n0.name = 'Principled BSDF'; n0.location = (10, 300)
n0.distribution = 'GGX'
n0.subsurface_method = 'RANDOM_WALK_SKIN'
n0.inputs[3].default_value = 1.45
n0.inputs[27].default_value = (0.0, 0.0, 0.0, 1.0)
n0.inputs[28].default_value = 1.0
n1 = _N.new('ShaderNodeOutputMaterial'); n1.name = 'Material Output'; n1.location = (300, 300)
n2 = _N.new('ShaderNodeTexImage'); n2.name = 'Image Texture'; n2.location = (-280, 260)
n2.image = img_daniel_van_den_berg_q1lvpdny_hs_unsplash_jpg
_L.new(n0.outputs[0], n1.inputs[0])
_L.new(n2.outputs[0], n0.inputs[0])
n1.is_active_output = True
mat_material_035.use_nodes = True; mat_material_035.node_tree.nodes.clear()
_N = mat_material_035.node_tree.nodes; _L = mat_material_035.node_tree.links
n0 = _N.new('ShaderNodeBsdfPrincipled'); n0.name = 'Principled BSDF'; n0.location = (10, 300)
n0.distribution = 'GGX'
n0.subsurface_method = 'RANDOM_WALK_SKIN'
n0.inputs[3].default_value = 1.45
n0.inputs[27].default_value = (0.0, 0.0, 0.0, 1.0)
n0.inputs[28].default_value = 1.0
n1 = _N.new('ShaderNodeOutputMaterial'); n1.name = 'Material Output'; n1.location = (300, 300)
n2 = _N.new('ShaderNodeTexImage'); n2.name = 'Image Texture'; n2.location = (-280, 260)
n2.image = img_simone_hutsch_ce6a9upjft0_unsplash__1__jpg
_L.new(n0.outputs[0], n1.inputs[0])
_L.new(n2.outputs[0], n0.inputs[0])
n1.is_active_output = True
mat_material_022.use_nodes = True; mat_material_022.node_tree.nodes.clear()
_N = mat_material_022.node_tree.nodes; _L = mat_material_022.node_tree.links
n0 = _N.new('ShaderNodeBsdfPrincipled'); n0.name = 'Principled BSDF'; n0.location = (10, 300)
n0.distribution = 'GGX'
n0.subsurface_method = 'RANDOM_WALK_SKIN'
n0.inputs[3].default_value = 1.45
n0.inputs[27].default_value = (0.0, 0.0, 0.0, 1.0)
n0.inputs[28].default_value = 1.0
n1 = _N.new('ShaderNodeOutputMaterial'); n1.name = 'Material Output'; n1.location = (300, 300)
n2 = _N.new('ShaderNodeTexImage'); n2.name = 'Image Texture'; n2.location = (-280, 260)
n2.image = img_simone_hutsch_ce6a9upjft0_unsplash__1__jpg
_L.new(n0.outputs[0], n1.inputs[0])
_L.new(n2.outputs[0], n0.inputs[0])
n1.is_active_output = True
mat_material_005.use_nodes = True; mat_material_005.node_tree.nodes.clear()
_N = mat_material_005.node_tree.nodes; _L = mat_material_005.node_tree.links
n0 = _N.new('ShaderNodeBsdfPrincipled'); n0.name = 'Principled BSDF'; n0.location = (10, 300)
n0.distribution = 'GGX'
n0.subsurface_method = 'RANDOM_WALK_SKIN'
n0.inputs[3].default_value = 1.45
n0.inputs[27].default_value = (0.0, 0.0, 0.0, 1.0)
n0.inputs[28].default_value = 1.0
n1 = _N.new('ShaderNodeOutputMaterial'); n1.name = 'Material Output'; n1.location = (300, 300)
n2 = _N.new('ShaderNodeTexImage'); n2.name = 'Image Texture'; n2.location = (-280, 260)
n2.image = img_daniel_van_den_berg_q1lvpdny_hs_unsplash_jpg
_L.new(n0.outputs[0], n1.inputs[0])
_L.new(n2.outputs[0], n0.inputs[0])
n1.is_active_output = True
mat_material_037.use_nodes = True; mat_material_037.node_tree.nodes.clear()
_N = mat_material_037.node_tree.nodes; _L = mat_material_037.node_tree.links
n0 = _N.new('ShaderNodeBsdfPrincipled'); n0.name = 'Principled BSDF'; n0.location = (10, 300)
n0.distribution = 'GGX'
n0.subsurface_method = 'RANDOM_WALK_SKIN'
n0.inputs[3].default_value = 1.45
n0.inputs[27].default_value = (0.0, 0.0, 0.0, 1.0)
n0.inputs[28].default_value = 1.0
n1 = _N.new('ShaderNodeOutputMaterial'); n1.name = 'Material Output'; n1.location = (300, 300)
n2 = _N.new('ShaderNodeTexImage'); n2.name = 'Image Texture'; n2.location = (-280, 260)
n2.image = img_simone_hutsch_ce6a9upjft0_unsplash__1__jpg_001
_L.new(n0.outputs[0], n1.inputs[0])
_L.new(n2.outputs[0], n0.inputs[0])
n1.is_active_output = True
mat_material_038.use_nodes = True; mat_material_038.node_tree.nodes.clear()
_N = mat_material_038.node_tree.nodes; _L = mat_material_038.node_tree.links
n0 = _N.new('ShaderNodeBsdfPrincipled'); n0.name = 'Principled BSDF'; n0.location = (10, 300)
n0.distribution = 'GGX'
n0.subsurface_method = 'RANDOM_WALK_SKIN'
n0.inputs[3].default_value = 1.45
n0.inputs[27].default_value = (0.0, 0.0, 0.0, 1.0)
n0.inputs[28].default_value = 1.0
n1 = _N.new('ShaderNodeOutputMaterial'); n1.name = 'Material Output'; n1.location = (300, 300)
n2 = _N.new('ShaderNodeTexImage'); n2.name = 'Image Texture'; n2.location = (-280, 260)
n2.image = img_simone_hutsch_ce6a9upjft0_unsplash__1__jpg_002
_L.new(n0.outputs[0], n1.inputs[0])
_L.new(n2.outputs[0], n0.inputs[0])
n1.is_active_output = True

# ---- world
world_world_001 = bpy.data.worlds.new('World.001'); scene.world = world_world_001
world_world_001.use_nodes = True; world_world_001.node_tree.nodes.clear()
_N = world_world_001.node_tree.nodes; _L = world_world_001.node_tree.links
n0 = _N.new('ShaderNodeBackground'); n0.name = 'Background'; n0.location = (10, 300)
n0.inputs[0].default_value = (0.05, 0.05, 0.05, 1.0)
n1 = _N.new('ShaderNodeOutputWorld'); n1.name = 'World Output'; n1.location = (300, 300)
_L.new(n0.outputs[0], n1.inputs[0])
n1.is_active_output = True
world_world_001.use_sun_shadow = False
world_world_001.sun_shadow_jitter_overblur = 0.0

# ---- meshes
me_plane = bpy.data.meshes.new('Plane')
me_plane.from_pydata([(-1.0, -1.0, 0.0), (1.0, -1.0, 0.0), (-1.0, 1.0, 0.0), (1.0, 1.0, 0.0)], [], [(0, 1, 3, 2)])
_uv = me_plane.uv_layers.new(name='UVMap')
_uv.uv.foreach_set('vector', [0.0, 0.0, 1.0, 0.0, 1.0, 1.0, 0.0, 1.0])
me_plane.update()
me_cube = bpy.data.meshes.new('Cube')
me_cube.from_pydata([(-1.0, -1.0, -1.0), (-1.0, -1.0, 1.0), (-1.0, 1.0, -1.0), (-1.0, 1.0, 1.0), (1.0, -1.0, -1.0), (1.0, 1.0, -1.0), (1.0, -1.0, 0.6964), (1.0, 1.0, 0.6964), (1.0, -1.0, 0.6964), (-0.09653, -1.0, 1.0), (-0.09653, 1.0, 1.0), (1.0, 1.0, 0.6964), (-1.0, -1.0, 1.0), (-1.0, 1.0, 1.0), (-0.09653, 1.0, 1.0), (-0.09653, -1.0, 1.0), (-0.9693, -0.9949, 0.9882), (-0.9693, 1.005, 0.9882), (-0.0658, 1.005, 0.9882), (-0.0658, -0.9949, 0.9882)], [], [(0, 12, 13, 2), (2, 13, 14, 11, 7, 5), (2, 5, 4, 0), (5, 7, 6, 4), (4, 6, 8, 15, 12, 0), (11, 8, 6, 7), (14, 15, 8, 11), (10, 3, 17, 18), (1, 3, 13, 12), (10, 9, 15, 14), (3, 10, 14, 13), (9, 1, 12, 15), (18, 17, 16, 19), (3, 1, 16, 17), (1, 9, 19, 16), (9, 10, 18, 19)])
_uv = me_cube.uv_layers.new(name='UVMap')
_uv.uv.foreach_set('vector', [0.375, 0.0, 0.625, 0.0, 0.625, 0.25, 0.375, 0.25, 0.375, 0.25, 0.625, 0.25, 0.625, 0.3629, 0.5871, 0.5, 0.5871, 0.5, 0.375, 0.5, 0.125, 0.5, 0.375, 0.5, 0.375, 0.75, 0.125, 0.75, 0.375, 0.5, 0.5871, 0.5, 0.5871, 0.75, 0.375, 0.75, 0.375, 0.75, 0.5871, 0.75, 0.5871, 0.75, 0.625, 0.8871, 0.625, 1.0, 0.375, 1.0, 0.5871, 0.5, 0.5871, 0.75, 0.5871, 0.75, 0.5871, 0.5, 0.7621, 0.5, 0.7621, 0.75, 0.5871, 0.75, 0.5871, 0.5, 0.7621, 0.5, 0.875, 0.5, 0.875, 0.5, 0.7621, 0.5, 0.875, 0.75, 0.875, 0.5, 0.875, 0.5, 0.875, 0.75, 0.7621, 0.5, 0.7621, 0.75, 0.7621, 0.75, 0.7621, 0.5, 0.875, 0.5, 0.7621, 0.5, 0.7621, 0.5, 0.875, 0.5, 0.7621, 0.75, 0.875, 0.75, 0.875, 0.75, 0.7621, 0.75, 0.7621, 0.5, 0.875, 0.5, 0.875, 0.75, 0.7621, 0.75, 0.875, 0.5, 0.875, 0.75, 0.875, 0.75, 0.875, 0.5, 0.875, 0.75, 0.7621, 0.75, 0.7621, 0.75, 0.875, 0.75, 0.7621, 0.75, 0.7621, 0.5, 0.7621, 0.5, 0.7621, 0.75])
me_cube.update()
me_cube_001 = bpy.data.meshes.new('Cube.001')
me_cube_001.from_pydata([(-1.0, -1.0, -1.0), (-1.0, -1.0, 1.0), (-1.0, 1.0, -1.0), (-1.0, 1.0, 1.0), (1.0, -1.0, -1.0), (1.0, 1.0, -1.0), (1.0, -1.0, -0.3214), (1.0, 1.0, -0.3214), (0.2767, -1.0, 0.4019), (-1.0, -1.0, 1.0), (-1.0, 1.0, 1.0), (0.2767, 1.0, 0.4019)], [], [(0, 1, 3, 2), (2, 3, 10, 11, 7, 5), (2, 5, 4, 0), (5, 7, 6, 4), (4, 6, 8, 9, 1, 0), (11, 8, 6, 7), (10, 9, 8, 11), (10, 3, 1, 9)])
_uv = me_cube_001.uv_layers.new(name='UVMap')
_uv.uv.foreach_set('vector', [0.375, 0.0, 0.625, 0.0, 0.625, 0.25, 0.375, 0.25, 0.375, 0.25, 0.625, 0.25, 0.625, 0.25, 0.5502, 0.4096, 0.4598, 0.5, 0.375, 0.5, 0.125, 0.5, 0.375, 0.5, 0.375, 0.75, 0.125, 0.75, 0.375, 0.5, 0.4598, 0.5, 0.4598, 0.75, 0.375, 0.75, 0.375, 0.75, 0.4598, 0.75, 0.5502, 0.8404, 0.625, 1.0, 0.625, 1.0, 0.375, 1.0, 0.6406, 0.5, 0.6406, 0.75, 0.4598, 0.75, 0.4598, 0.5, 0.875, 0.5, 0.875, 0.75, 0.6406, 0.75, 0.6406, 0.5, 0.875, 0.5, 0.875, 0.5, 0.875, 0.75, 0.875, 0.75])
me_cube_001.materials.append(mat_material_010)
me_cube_001.update()
me_cube_002 = bpy.data.meshes.new('Cube.002')
me_cube_002.from_pydata([(-1.0, -1.0, -1.0), (-1.0, -1.0, 1.0), (-1.0, 1.0, -1.0), (-1.0, 1.0, 1.0), (1.0, -1.0, -1.0), (1.0, 1.0, -1.0), (1.0, -1.0, 0.3363), (1.0, 1.0, 0.3363), (1.0, -1.0, 0.3363), (-0.6262, -1.0, 1.0), (-0.6262, 1.0, 1.0), (1.0, 1.0, 0.3363), (-1.0, -1.0, 1.0), (-1.0, 1.0, 1.0), (-0.6262, 1.0, 1.0), (-0.6262, -1.0, 1.0), (-0.9693, -0.9928, 0.9782), (-0.9693, 1.007, 0.9782), (-0.5955, 1.007, 0.9782), (-0.5955, -0.9928, 0.9782)], [], [(0, 12, 13, 2), (2, 13, 14, 11, 7, 5), (2, 5, 4, 0), (5, 7, 6, 4), (4, 6, 8, 15, 12, 0), (11, 8, 6, 7), (14, 15, 8, 11), (1, 9, 19, 16), (1, 3, 13, 12), (10, 9, 15, 14), (3, 10, 14, 13), (9, 1, 12, 15), (18, 17, 16, 19), (9, 10, 18, 19), (10, 3, 17, 18), (3, 1, 16, 17)])
_uv = me_cube_002.uv_layers.new(name='UVMap')
_uv.uv.foreach_set('vector', [0.375, 0.0, 0.625, 0.0, 0.625, 0.25, 0.375, 0.25, 0.375, 0.25, 0.625, 0.25, 0.625, 0.2967, 0.542, 0.5, 0.542, 0.5, 0.375, 0.5, 0.125, 0.5, 0.375, 0.5, 0.375, 0.75, 0.125, 0.75, 0.375, 0.5, 0.542, 0.5, 0.542, 0.75, 0.375, 0.75, 0.375, 0.75, 0.542, 0.75, 0.542, 0.75, 0.625, 0.9533, 0.625, 1.0, 0.375, 1.0, 0.542, 0.5, 0.542, 0.75, 0.542, 0.75, 0.542, 0.5, 0.8283, 0.5, 0.8283, 0.75, 0.542, 0.75, 0.542, 0.5, 0.875, 0.75, 0.8283, 0.75, 0.8283, 0.75, 0.875, 0.75, 0.875, 0.75, 0.875, 0.5, 0.875, 0.5, 0.875, 0.75, 0.8283, 0.5, 0.8283, 0.75, 0.8283, 0.75, 0.8283, 0.5, 0.875, 0.5, 0.8283, 0.5, 0.8283, 0.5, 0.875, 0.5, 0.8283, 0.75, 0.875, 0.75, 0.875, 0.75, 0.8283, 0.75, 0.8283, 0.5, 0.875, 0.5, 0.875, 0.75, 0.8283, 0.75, 0.8283, 0.75, 0.8283, 0.5, 0.8283, 0.5, 0.8283, 0.75, 0.8283, 0.5, 0.875, 0.5, 0.875, 0.5, 0.8283, 0.5, 0.875, 0.5, 0.875, 0.75, 0.875, 0.75, 0.875, 0.5])
me_cube_002.materials.append(mat_material_016)
me_cube_002.update()
me_cube_003 = bpy.data.meshes.new('Cube.003')
me_cube_003.from_pydata([(-1.0, -1.0, -1.0), (-1.0, -1.0, 1.0), (-1.0, 1.0, -1.0), (-1.0, 1.0, 1.0), (1.0, -1.0, -1.0), (1.0, 1.0, -1.0), (1.0, -1.0, 0.1457), (1.0, 1.0, 0.1457), (0.8405, -1.0, 0.3051), (-0.837, -1.0, 1.0), (-0.837, 1.0, 1.0), (0.8405, 1.0, 0.3051)], [], [(0, 1, 3, 2), (2, 3, 10, 11, 7, 5), (2, 5, 4, 0), (5, 7, 6, 4), (4, 6, 8, 9, 1, 0), (11, 8, 6, 7), (10, 9, 8, 11), (10, 3, 1, 9)])
_uv = me_cube_003.uv_layers.new(name='UVMap')
_uv.uv.foreach_set('vector', [0.375, 0.0, 0.625, 0.0, 0.625, 0.25, 0.375, 0.25, 0.375, 0.25, 0.625, 0.25, 0.625, 0.2704, 0.5381, 0.4801, 0.5182, 0.5, 0.375, 0.5, 0.125, 0.5, 0.375, 0.5, 0.375, 0.75, 0.125, 0.75, 0.375, 0.5, 0.5182, 0.5, 0.5182, 0.75, 0.375, 0.75, 0.375, 0.75, 0.5182, 0.75, 0.5381, 0.7699, 0.625, 0.9796, 0.625, 1.0, 0.375, 1.0, 0.5581, 0.5, 0.5581, 0.75, 0.5182, 0.75, 0.5182, 0.5, 0.8546, 0.5, 0.8546, 0.75, 0.5581, 0.75, 0.5581, 0.5, 0.8546, 0.5, 0.875, 0.5, 0.875, 0.75, 0.8546, 0.75])
me_cube_003.materials.append(mat_material_003)
me_cube_003.update()
me_cube_004 = bpy.data.meshes.new('Cube.004')
me_cube_004.from_pydata([(-1.0, -1.0, -1.0), (-1.0, -1.0, 1.0), (-1.0, 1.0, -1.0), (-1.0, 1.0, 1.0), (1.0, -1.0, -1.0), (1.0, 1.0, -1.0), (1.0, -1.0, -0.3214), (-0.3214, -1.0, 1.0), (-0.3214, 1.0, 1.0), (1.0, 1.0, -0.3214), (-1.0, -1.0, 1.0), (-1.0, 1.0, 1.0), (-0.3214, 1.0, 1.0), (-0.3214, -1.0, 1.0), (-0.9693, -0.9928, 0.978), (-0.9693, 1.007, 0.978), (-0.2907, 1.007, 0.978), (-0.2907, -0.9928, 0.978)], [], [(0, 10, 11, 2), (4, 6, 13, 10, 0), (2, 11, 12, 9, 5), (2, 5, 4, 0), (5, 9, 6, 4), (12, 13, 6, 9), (7, 8, 16, 17), (1, 3, 11, 10), (8, 7, 13, 12), (3, 8, 12, 11), (7, 1, 10, 13), (16, 15, 14, 17), (8, 3, 15, 16), (3, 1, 14, 15), (1, 7, 17, 14)])
_uv = me_cube_004.uv_layers.new(name='UVMap')
_uv.uv.foreach_set('vector', [0.375, 0.0, 0.625, 0.0, 0.625, 0.25, 0.375, 0.25, 0.375, 0.75, 0.4598, 0.75, 0.625, 0.9152, 0.625, 1.0, 0.375, 1.0, 0.375, 0.25, 0.625, 0.25, 0.625, 0.3348, 0.4598, 0.5, 0.375, 0.5, 0.125, 0.5, 0.375, 0.5, 0.375, 0.75, 0.125, 0.75, 0.375, 0.5, 0.4598, 0.5, 0.4598, 0.75, 0.375, 0.75, 0.7902, 0.5, 0.7902, 0.75, 0.4598, 0.75, 0.4598, 0.5, 0.7902, 0.75, 0.7902, 0.5, 0.7902, 0.5, 0.7902, 0.75, 0.875, 0.75, 0.875, 0.5, 0.875, 0.5, 0.875, 0.75, 0.7902, 0.5, 0.7902, 0.75, 0.7902, 0.75, 0.7902, 0.5, 0.875, 0.5, 0.7902, 0.5, 0.7902, 0.5, 0.875, 0.5, 0.7902, 0.75, 0.875, 0.75, 0.875, 0.75, 0.7902, 0.75, 0.7902, 0.5, 0.875, 0.5, 0.875, 0.75, 0.7902, 0.75, 0.7902, 0.5, 0.875, 0.5, 0.875, 0.5, 0.7902, 0.5, 0.875, 0.5, 0.875, 0.75, 0.875, 0.75, 0.875, 0.5, 0.875, 0.75, 0.7902, 0.75, 0.7902, 0.75, 0.875, 0.75])
me_cube_004.materials.append(mat_material_028)
me_cube_004.update()
me_cube_005 = bpy.data.meshes.new('Cube.005')
me_cube_005.from_pydata([(-1.0, -1.0, -1.0), (-1.0, -1.0, 1.0), (-1.0, 1.0, -1.0), (-1.0, 1.0, 1.0), (1.0, -1.0, -1.0), (1.0, 1.0, -1.0), (1.0, -1.0, -0.4758), (-0.4758, -1.0, 1.0), (-0.4758, 1.0, 1.0), (1.0, 1.0, -0.4758), (-1.0, -1.0, 1.0), (-1.0, 1.0, 1.0), (-0.4758, 1.0, 1.0), (-0.4758, -1.0, 1.0), (-0.9556, -0.9912, 0.9707), (-0.9556, 1.009, 0.9707), (-0.4314, 1.009, 0.9707), (-0.4314, -0.9912, 0.9707)], [], [(0, 10, 11, 2), (4, 6, 13, 10, 0), (2, 11, 12, 9, 5), (2, 5, 4, 0), (5, 9, 6, 4), (12, 13, 6, 9), (1, 7, 17, 14), (1, 3, 11, 10), (8, 7, 13, 12), (3, 8, 12, 11), (7, 1, 10, 13), (16, 15, 14, 17), (7, 8, 16, 17), (8, 3, 15, 16), (3, 1, 14, 15)])
_uv = me_cube_005.uv_layers.new(name='UVMap')
_uv.uv.foreach_set('vector', [0.375, 0.0, 0.625, 0.0, 0.625, 0.25, 0.375, 0.25, 0.375, 0.75, 0.4405, 0.75, 0.625, 0.9345, 0.625, 1.0, 0.375, 1.0, 0.375, 0.25, 0.625, 0.25, 0.625, 0.3155, 0.4405, 0.5, 0.375, 0.5, 0.125, 0.5, 0.375, 0.5, 0.375, 0.75, 0.125, 0.75, 0.375, 0.5, 0.4405, 0.5, 0.4405, 0.75, 0.375, 0.75, 0.8095, 0.5, 0.8095, 0.75, 0.4405, 0.75, 0.4405, 0.5, 0.875, 0.75, 0.8095, 0.75, 0.8095, 0.75, 0.875, 0.75, 0.875, 0.75, 0.875, 0.5, 0.875, 0.5, 0.875, 0.75, 0.8095, 0.5, 0.8095, 0.75, 0.8095, 0.75, 0.8095, 0.5, 0.875, 0.5, 0.8095, 0.5, 0.8095, 0.5, 0.875, 0.5, 0.8095, 0.75, 0.875, 0.75, 0.875, 0.75, 0.8095, 0.75, 0.8095, 0.5, 0.875, 0.5, 0.875, 0.75, 0.8095, 0.75, 0.8095, 0.75, 0.8095, 0.5, 0.8095, 0.5, 0.8095, 0.75, 0.8095, 0.5, 0.875, 0.5, 0.875, 0.5, 0.8095, 0.5, 0.875, 0.5, 0.875, 0.75, 0.875, 0.75, 0.875, 0.5])
me_cube_005.materials.append(mat_material_019)
me_cube_005.update()
me_cube_027 = bpy.data.meshes.new('Cube.027')
me_cube_027.from_pydata([(-1.0, -1.0, -1.0), (-1.0, -1.0, 1.0), (-1.0, 1.0, -1.0), (-1.0, 1.0, 1.0), (1.0, -1.0, -1.0), (1.0, -1.0, 1.0), (1.0, 1.0, -1.0), (1.0, 1.0, 1.0), (1.0, 1.0, 1.0), (1.0, -1.0, 1.0), (1.0, 1.0, 1.0), (-1.0, -1.0, 1.0), (-1.0, 1.0, 1.0), (1.0, -1.0, 1.0), (-0.9239, 1.011, 0.9317), (1.076, 1.011, 0.9317), (1.076, -0.989, 0.9317), (-0.9239, -0.989, 0.9317)], [], [(0, 1, 3, 2), (2, 3, 8, 6), (6, 8, 9, 4), (4, 9, 1, 0), (2, 6, 4, 0), (10, 12, 14, 15), (11, 12, 3, 1), (12, 10, 7, 3), (10, 13, 5, 7), (13, 11, 1, 5), (15, 14, 17, 16), (12, 11, 17, 14), (13, 10, 15, 16), (11, 13, 16, 17)])
_uv = me_cube_027.uv_layers.new(name='UVMap')
_uv.uv.foreach_set('vector', [0.375, 0.0, 0.625, 0.0, 0.625, 0.25, 0.375, 0.25, 0.375, 0.25, 0.625, 0.25, 0.625, 0.5, 0.375, 0.5, 0.375, 0.5, 0.625, 0.5, 0.625, 0.75, 0.375, 0.75, 0.375, 0.75, 0.625, 0.75, 0.625, 1.0, 0.375, 1.0, 0.125, 0.5, 0.375, 0.5, 0.375, 0.75, 0.125, 0.75, 0.625, 0.5, 0.875, 0.5, 0.875, 0.5, 0.625, 0.5, 0.875, 0.75, 0.875, 0.5, 0.875, 0.5, 0.875, 0.75, 0.875, 0.5, 0.625, 0.5, 0.625, 0.5, 0.875, 0.5, 0.625, 0.5, 0.625, 0.75, 0.625, 0.75, 0.625, 0.5, 0.625, 0.75, 0.875, 0.75, 0.875, 0.75, 0.625, 0.75, 0.625, 0.5, 0.875, 0.5, 0.875, 0.75, 0.625, 0.75, 0.875, 0.5, 0.875, 0.75, 0.875, 0.75, 0.875, 0.5, 0.625, 0.75, 0.625, 0.5, 0.625, 0.5, 0.625, 0.75, 0.875, 0.75, 0.625, 0.75, 0.625, 0.75, 0.875, 0.75])
me_cube_027.materials.append(mat_material_025)
me_cube_027.update()
me_cube_007 = bpy.data.meshes.new('Cube.007')
me_cube_007.from_pydata([(-1.0, -1.0, -1.0), (-1.0, -1.0, 1.0), (-1.0, 1.0, -1.0), (-1.0, 1.0, 1.0), (1.0, -1.0, -1.0), (1.0, 1.0, -1.0), (1.0, -1.0, -0.4758), (-0.4758, -1.0, 1.0), (-0.4758, 1.0, 1.0), (1.0, 1.0, -0.4758), (-1.0, -1.0, 1.0), (-1.0, 1.0, 1.0), (-0.4758, 1.0, 1.0), (-0.4758, -1.0, 1.0), (-0.9408, -0.9894, 0.9339), (-0.9408, 1.011, 0.9339), (-0.4166, 1.011, 0.9339), (-0.4166, -0.9894, 0.9339)], [], [(0, 10, 11, 2), (4, 6, 13, 10, 0), (2, 11, 12, 9, 5), (2, 5, 4, 0), (5, 9, 6, 4), (12, 13, 6, 9), (7, 8, 16, 17), (1, 3, 11, 10), (8, 7, 13, 12), (3, 8, 12, 11), (7, 1, 10, 13), (16, 15, 14, 17), (8, 3, 15, 16), (3, 1, 14, 15), (1, 7, 17, 14)])
_uv = me_cube_007.uv_layers.new(name='UVMap')
_uv.uv.foreach_set('vector', [0.375, 0.0, 0.625, 0.0, 0.625, 0.25, 0.375, 0.25, 0.375, 0.75, 0.4405, 0.75, 0.625, 0.9345, 0.625, 1.0, 0.375, 1.0, 0.375, 0.25, 0.625, 0.25, 0.625, 0.3155, 0.4405, 0.5, 0.375, 0.5, 0.125, 0.5, 0.375, 0.5, 0.375, 0.75, 0.125, 0.75, 0.375, 0.5, 0.4405, 0.5, 0.4405, 0.75, 0.375, 0.75, 0.8095, 0.5, 0.8095, 0.75, 0.4405, 0.75, 0.4405, 0.5, 0.8095, 0.75, 0.8095, 0.5, 0.8095, 0.5, 0.8095, 0.75, 0.875, 0.75, 0.875, 0.5, 0.875, 0.5, 0.875, 0.75, 0.8095, 0.5, 0.8095, 0.75, 0.8095, 0.75, 0.8095, 0.5, 0.875, 0.5, 0.8095, 0.5, 0.8095, 0.5, 0.875, 0.5, 0.8095, 0.75, 0.875, 0.75, 0.875, 0.75, 0.8095, 0.75, 0.8095, 0.5, 0.875, 0.5, 0.875, 0.75, 0.8095, 0.75, 0.8095, 0.5, 0.875, 0.5, 0.875, 0.5, 0.8095, 0.5, 0.875, 0.5, 0.875, 0.75, 0.875, 0.75, 0.875, 0.5, 0.875, 0.75, 0.8095, 0.75, 0.8095, 0.75, 0.875, 0.75])
me_cube_007.materials.append(mat_material_032)
me_cube_007.update()
me_cube_009 = bpy.data.meshes.new('Cube.009')
me_cube_009.from_pydata([(-1.0, -1.0, -1.0), (-1.0, -1.0, 1.0), (-1.0, 1.0, -1.0), (-1.0, 1.0, 1.0), (1.0, -1.0, -1.0), (1.0, -1.0, 1.0), (1.0, 1.0, -1.0), (1.0, 1.0, 1.0), (1.0, 1.0, 1.0), (1.0, -1.0, 1.0), (1.0, 1.0, 1.0), (-1.0, -1.0, 1.0), (-1.0, 1.0, 1.0), (1.0, -1.0, 1.0), (-0.9693, 1.007, 0.9851), (1.031, 1.007, 0.9851), (1.031, -0.9928, 0.9851), (-0.9693, -0.9928, 0.9851)], [], [(0, 1, 3, 2), (2, 3, 8, 6), (6, 8, 9, 4), (4, 9, 1, 0), (2, 6, 4, 0), (13, 10, 15, 16), (11, 12, 3, 1), (12, 10, 7, 3), (10, 13, 5, 7), (13, 11, 1, 5), (15, 14, 17, 16), (11, 13, 16, 17), (10, 12, 14, 15), (12, 11, 17, 14)])
_uv = me_cube_009.uv_layers.new(name='UVMap')
_uv.uv.foreach_set('vector', [0.375, 0.0, 0.625, 0.0, 0.625, 0.25, 0.375, 0.25, 0.375, 0.25, 0.625, 0.25, 0.625, 0.5, 0.375, 0.5, 0.375, 0.5, 0.625, 0.5, 0.625, 0.75, 0.375, 0.75, 0.375, 0.75, 0.625, 0.75, 0.625, 1.0, 0.375, 1.0, 0.125, 0.5, 0.375, 0.5, 0.375, 0.75, 0.125, 0.75, 0.625, 0.75, 0.625, 0.5, 0.625, 0.5, 0.625, 0.75, 0.875, 0.75, 0.875, 0.5, 0.875, 0.5, 0.875, 0.75, 0.875, 0.5, 0.625, 0.5, 0.625, 0.5, 0.875, 0.5, 0.625, 0.5, 0.625, 0.75, 0.625, 0.75, 0.625, 0.5, 0.625, 0.75, 0.875, 0.75, 0.875, 0.75, 0.625, 0.75, 0.625, 0.5, 0.875, 0.5, 0.875, 0.75, 0.625, 0.75, 0.875, 0.75, 0.625, 0.75, 0.625, 0.75, 0.875, 0.75, 0.625, 0.5, 0.875, 0.5, 0.875, 0.5, 0.625, 0.5, 0.875, 0.5, 0.875, 0.75, 0.875, 0.75, 0.875, 0.5])
me_cube_009.materials.append(mat_material_008)
me_cube_009.update()
me_cube_010 = bpy.data.meshes.new('Cube.010')
me_cube_010.from_pydata([(-1.0, -1.0, -1.0), (-1.0, -1.0, 1.0), (-1.0, 1.0, -1.0), (-1.0, 1.0, 1.0), (1.0, -1.0, -1.0), (1.0, 1.0, -1.0), (1.0, -1.0, -0.1671), (-0.1671, -1.0, 1.0), (-0.1671, 1.0, 1.0), (1.0, 1.0, -0.1671), (-1.0, -1.0, 1.0), (-1.0, 1.0, 1.0), (-0.1671, 1.0, 1.0), (-0.1671, -1.0, 1.0), (-0.9556, -0.9912, 0.9707), (-0.9556, 1.009, 0.9707), (-0.1227, 1.009, 0.9707), (-0.1227, -0.9912, 0.9707)], [], [(0, 10, 11, 2), (4, 6, 13, 10, 0), (2, 11, 12, 9, 5), (2, 5, 4, 0), (5, 9, 6, 4), (12, 13, 6, 9), (8, 3, 15, 16), (1, 3, 11, 10), (8, 7, 13, 12), (3, 8, 12, 11), (7, 1, 10, 13), (16, 15, 14, 17), (3, 1, 14, 15), (1, 7, 17, 14), (7, 8, 16, 17)])
_uv = me_cube_010.uv_layers.new(name='UVMap')
_uv.uv.foreach_set('vector', [0.375, 0.0, 0.625, 0.0, 0.625, 0.25, 0.375, 0.25, 0.375, 0.75, 0.4791, 0.75, 0.625, 0.8959, 0.625, 1.0, 0.375, 1.0, 0.375, 0.25, 0.625, 0.25, 0.625, 0.3541, 0.4791, 0.5, 0.375, 0.5, 0.125, 0.5, 0.375, 0.5, 0.375, 0.75, 0.125, 0.75, 0.375, 0.5, 0.4791, 0.5, 0.4791, 0.75, 0.375, 0.75, 0.7709, 0.5, 0.7709, 0.75, 0.4791, 0.75, 0.4791, 0.5, 0.7709, 0.5, 0.875, 0.5, 0.875, 0.5, 0.7709, 0.5, 0.875, 0.75, 0.875, 0.5, 0.875, 0.5, 0.875, 0.75, 0.7709, 0.5, 0.7709, 0.75, 0.7709, 0.75, 0.7709, 0.5, 0.875, 0.5, 0.7709, 0.5, 0.7709, 0.5, 0.875, 0.5, 0.7709, 0.75, 0.875, 0.75, 0.875, 0.75, 0.7709, 0.75, 0.7709, 0.5, 0.875, 0.5, 0.875, 0.75, 0.7709, 0.75, 0.875, 0.5, 0.875, 0.75, 0.875, 0.75, 0.875, 0.5, 0.875, 0.75, 0.7709, 0.75, 0.7709, 0.75, 0.875, 0.75, 0.7709, 0.75, 0.7709, 0.5, 0.7709, 0.5, 0.7709, 0.75])
me_cube_010.materials.append(mat_material_031)
me_cube_010.update()
me_cube_011 = bpy.data.meshes.new('Cube.011')
me_cube_011.from_pydata([(-1.0, -1.0, -1.0), (-1.0, -1.0, 1.0), (-1.0, 1.0, -1.0), (-1.0, 1.0, 1.0), (1.0, -1.0, -1.0), (1.0, 1.0, -1.0), (1.0, -1.0, -0.4758), (-0.4758, -1.0, 1.0), (-0.4758, 1.0, 1.0), (1.0, 1.0, -0.4758), (-1.0, -1.0, 1.0), (-1.0, 1.0, 1.0), (-0.4758, 1.0, 1.0), (-0.4758, -1.0, 1.0), (-0.9556, -0.9912, 0.9707), (-0.9556, 1.009, 0.9707), (-0.4314, 1.009, 0.9707), (-0.4314, -0.9912, 0.9707)], [], [(0, 10, 11, 2), (4, 6, 13, 10, 0), (2, 11, 12, 9, 5), (2, 5, 4, 0), (5, 9, 6, 4), (12, 13, 6, 9), (1, 7, 17, 14), (1, 3, 11, 10), (8, 7, 13, 12), (3, 8, 12, 11), (7, 1, 10, 13), (16, 15, 14, 17), (7, 8, 16, 17), (8, 3, 15, 16), (3, 1, 14, 15)])
_uv = me_cube_011.uv_layers.new(name='UVMap')
_uv.uv.foreach_set('vector', [0.375, 0.0, 0.625, 0.0, 0.625, 0.25, 0.375, 0.25, 0.375, 0.75, 0.4405, 0.75, 0.625, 0.9345, 0.625, 1.0, 0.375, 1.0, 0.375, 0.25, 0.625, 0.25, 0.625, 0.3155, 0.4405, 0.5, 0.375, 0.5, 0.125, 0.5, 0.375, 0.5, 0.375, 0.75, 0.125, 0.75, 0.375, 0.5, 0.4405, 0.5, 0.4405, 0.75, 0.375, 0.75, 0.8095, 0.5, 0.8095, 0.75, 0.4405, 0.75, 0.4405, 0.5, 0.875, 0.75, 0.8095, 0.75, 0.8095, 0.75, 0.875, 0.75, 0.875, 0.75, 0.875, 0.5, 0.875, 0.5, 0.875, 0.75, 0.8095, 0.5, 0.8095, 0.75, 0.8095, 0.75, 0.8095, 0.5, 0.875, 0.5, 0.8095, 0.5, 0.8095, 0.5, 0.875, 0.5, 0.8095, 0.75, 0.875, 0.75, 0.875, 0.75, 0.8095, 0.75, 0.8095, 0.5, 0.875, 0.5, 0.875, 0.75, 0.8095, 0.75, 0.8095, 0.75, 0.8095, 0.5, 0.8095, 0.5, 0.8095, 0.75, 0.8095, 0.5, 0.875, 0.5, 0.875, 0.5, 0.8095, 0.5, 0.875, 0.5, 0.875, 0.75, 0.875, 0.75, 0.875, 0.5])
me_cube_011.materials.append(mat_material_012)
me_cube_011.update()
me_cube_012 = bpy.data.meshes.new('Cube.012')
me_cube_012.from_pydata([(-1.0, -1.0, -1.0), (-1.0, -1.0, 1.0), (-1.0, 1.0, -1.0), (-1.0, 1.0, 1.0), (1.0, -1.0, -1.0), (1.0, -1.0, 1.0), (1.0, 1.0, -1.0), (1.0, 1.0, 1.0), (1.0, 1.0, 1.0), (1.0, -1.0, 1.0), (1.0, 1.0, 1.0), (-1.0, -1.0, 1.0), (-1.0, 1.0, 1.0), (1.0, -1.0, 1.0), (-0.968, 1.006, 0.9446), (1.032, 1.006, 0.9446), (1.032, -0.9938, 0.9446), (-0.968, -0.9938, 0.9446)], [], [(0, 1, 3, 2), (2, 3, 8, 6), (6, 8, 9, 4), (4, 9, 1, 0), (2, 6, 4, 0), (12, 11, 17, 14), (11, 12, 3, 1), (12, 10, 7, 3), (10, 13, 5, 7), (13, 11, 1, 5), (15, 14, 17, 16), (13, 10, 15, 16), (11, 13, 16, 17), (10, 12, 14, 15)])
me_cube_012.polygons.foreach_set('material_index', [1, 1, 1, 1, 1, 1, 1, 1, 1, 1, 1, 1, 1, 1])
_uv = me_cube_012.uv_layers.new(name='UVMap')
_uv.uv.foreach_set('vector', [0.375, 0.0, 0.625, 0.0, 0.625, 0.25, 0.375, 0.25, 0.375, 0.25, 0.625, 0.25, 0.625, 0.5, 0.375, 0.5, 0.375, 0.5, 0.625, 0.5, 0.625, 0.75, 0.375, 0.75, 0.375, 0.75, 0.625, 0.75, 0.625, 1.0, 0.375, 1.0, 0.125, 0.5, 0.375, 0.5, 0.375, 0.75, 0.125, 0.75, 0.875, 0.5, 0.875, 0.75, 0.875, 0.75, 0.875, 0.5, 0.875, 0.75, 0.875, 0.5, 0.875, 0.5, 0.875, 0.75, 0.875, 0.5, 0.625, 0.5, 0.625, 0.5, 0.875, 0.5, 0.625, 0.5, 0.625, 0.75, 0.625, 0.75, 0.625, 0.5, 0.625, 0.75, 0.875, 0.75, 0.875, 0.75, 0.625, 0.75, 0.625, 0.5, 0.875, 0.5, 0.875, 0.75, 0.625, 0.75, 0.625, 0.75, 0.625, 0.5, 0.625, 0.5, 0.625, 0.75, 0.875, 0.75, 0.625, 0.75, 0.625, 0.75, 0.875, 0.75, 0.625, 0.5, 0.875, 0.5, 0.875, 0.5, 0.625, 0.5])
me_cube_012.materials.append(mat_roof)
me_cube_012.materials.append(mat_material_020)
me_cube_012.update()
me_cube_013 = bpy.data.meshes.new('Cube.013')
me_cube_013.from_pydata([(-1.0, -1.0, -1.0), (-1.0, -1.0, 1.0), (-1.0, 1.0, -1.0), (-1.0, 1.0, 1.0), (1.0, -1.0, -1.0), (1.0, -1.0, 1.0), (1.0, 1.0, -1.0), (1.0, 1.0, 1.0), (1.0, 1.0, 1.0), (1.0, -1.0, 1.0), (1.0, 1.0, 1.0), (-1.0, -1.0, 1.0), (-1.0, 1.0, 1.0), (1.0, -1.0, 1.0), (-0.9239, 1.011, 0.9317), (1.076, 1.011, 0.9317), (1.076, -0.989, 0.9317), (-0.9239, -0.989, 0.9317)], [], [(0, 1, 3, 2), (2, 3, 8, 6), (6, 8, 9, 4), (4, 9, 1, 0), (2, 6, 4, 0), (11, 13, 16, 17), (11, 12, 3, 1), (12, 10, 7, 3), (10, 13, 5, 7), (13, 11, 1, 5), (15, 14, 17, 16), (10, 12, 14, 15), (12, 11, 17, 14), (13, 10, 15, 16)])
_uv = me_cube_013.uv_layers.new(name='UVMap')
_uv.uv.foreach_set('vector', [0.375, 0.0, 0.625, 0.0, 0.625, 0.25, 0.375, 0.25, 0.375, 0.25, 0.625, 0.25, 0.625, 0.5, 0.375, 0.5, 0.375, 0.5, 0.625, 0.5, 0.625, 0.75, 0.375, 0.75, 0.375, 0.75, 0.625, 0.75, 0.625, 1.0, 0.375, 1.0, 0.125, 0.5, 0.375, 0.5, 0.375, 0.75, 0.125, 0.75, 0.875, 0.75, 0.625, 0.75, 0.625, 0.75, 0.875, 0.75, 0.875, 0.75, 0.875, 0.5, 0.875, 0.5, 0.875, 0.75, 0.875, 0.5, 0.625, 0.5, 0.625, 0.5, 0.875, 0.5, 0.625, 0.5, 0.625, 0.75, 0.625, 0.75, 0.625, 0.5, 0.625, 0.75, 0.875, 0.75, 0.875, 0.75, 0.625, 0.75, 0.625, 0.5, 0.875, 0.5, 0.875, 0.75, 0.625, 0.75, 0.625, 0.5, 0.875, 0.5, 0.875, 0.5, 0.625, 0.5, 0.875, 0.5, 0.875, 0.75, 0.875, 0.75, 0.875, 0.5, 0.625, 0.75, 0.625, 0.5, 0.625, 0.5, 0.625, 0.75])
me_cube_013.materials.append(mat_material_015)
me_cube_013.update()
me_cube_014 = bpy.data.meshes.new('Cube.014')
me_cube_014.from_pydata([(-1.0, -1.0, -1.0), (-1.0, -1.0, 1.0), (-1.0, 1.0, -1.0), (-1.0, 1.0, 1.0), (1.0, -1.0, -1.0), (1.0, 1.0, -1.0), (1.0, -1.0, 0.1457), (1.0, 1.0, 0.1457), (0.8405, -1.0, 0.3051), (-0.837, -1.0, 1.0), (-0.837, 1.0, 1.0), (0.8405, 1.0, 0.3051)], [], [(0, 1, 3, 2), (2, 3, 10, 11, 7, 5), (2, 5, 4, 0), (5, 7, 6, 4), (4, 6, 8, 9, 1, 0), (11, 8, 6, 7), (10, 9, 8, 11), (10, 3, 1, 9)])
_uv = me_cube_014.uv_layers.new(name='UVMap')
_uv.uv.foreach_set('vector', [0.375, 0.0, 0.625, 0.0, 0.625, 0.25, 0.375, 0.25, 0.375, 0.25, 0.625, 0.25, 0.625, 0.2704, 0.5381, 0.4801, 0.5182, 0.5, 0.375, 0.5, 0.125, 0.5, 0.375, 0.5, 0.375, 0.75, 0.125, 0.75, 0.375, 0.5, 0.5182, 0.5, 0.5182, 0.75, 0.375, 0.75, 0.375, 0.75, 0.5182, 0.75, 0.5381, 0.7699, 0.625, 0.9796, 0.625, 1.0, 0.375, 1.0, 0.5581, 0.5, 0.5581, 0.75, 0.5182, 0.75, 0.5182, 0.5, 0.8546, 0.5, 0.8546, 0.75, 0.5581, 0.75, 0.5581, 0.5, 0.8546, 0.5, 0.875, 0.5, 0.875, 0.75, 0.8546, 0.75])
me_cube_014.materials.append(mat_material_002)
me_cube_014.update()
me_cube_015 = bpy.data.meshes.new('Cube.015')
me_cube_015.from_pydata([(-1.0, -1.0, -1.0), (-1.0, -1.0, 1.0), (-1.0, 1.0, -1.0), (-1.0, 1.0, 1.0), (1.0, -1.0, -1.0), (1.0, 1.0, -1.0), (1.0, -1.0, 0.1457), (1.0, 1.0, 0.1457), (-0.837, -1.0, 1.0), (-0.837, 1.0, 1.0), (1.0, -1.0, 0.1457), (-0.3521, -1.0, 0.7992), (-0.3521, 1.0, 0.7992), (1.0, 1.0, 0.1457), (-1.0, -1.0, 1.0), (-1.0, 1.0, 1.0), (-0.837, 1.0, 1.0), (-0.837, -1.0, 1.0), (-0.9693, -0.9949, 0.9931), (-0.9693, 1.005, 0.9931), (-0.8063, 1.005, 0.9931), (-0.8063, -0.9949, 0.9931)], [], [(0, 14, 15, 2), (2, 5, 4, 0), (5, 7, 6, 4), (2, 15, 16, 12, 13, 7, 5), (4, 6, 10, 11, 17, 14, 0), (13, 10, 6, 7), (9, 3, 19, 20), (10, 13, 12, 11), (16, 17, 11, 12), (1, 3, 15, 14), (9, 8, 17, 16), (3, 9, 16, 15), (8, 1, 14, 17), (20, 19, 18, 21), (3, 1, 18, 19), (1, 8, 21, 18), (8, 9, 20, 21)])
_uv = me_cube_015.uv_layers.new(name='UVMap')
_uv.uv.foreach_set('vector', [0.375, 0.0, 0.625, 0.0, 0.625, 0.25, 0.375, 0.25, 0.125, 0.5, 0.375, 0.5, 0.375, 0.75, 0.125, 0.75, 0.375, 0.5, 0.5182, 0.5, 0.5182, 0.75, 0.375, 0.75, 0.375, 0.25, 0.625, 0.25, 0.625, 0.2704, 0.5999, 0.331, 0.5182, 0.5, 0.5182, 0.5, 0.375, 0.5, 0.375, 0.75, 0.5182, 0.75, 0.5182, 0.75, 0.5999, 0.919, 0.625, 0.9796, 0.625, 1.0, 0.375, 1.0, 0.5182, 0.5, 0.5182, 0.75, 0.5182, 0.75, 0.5182, 0.5, 0.8546, 0.5, 0.875, 0.5, 0.875, 0.5, 0.8546, 0.5, 0.5182, 0.75, 0.5182, 0.5, 0.7689, 0.5, 0.7689, 0.75, 0.8546, 0.5, 0.8546, 0.75, 0.7689, 0.75, 0.7689, 0.5, 0.875, 0.75, 0.875, 0.5, 0.875, 0.5, 0.875, 0.75, 0.8546, 0.5, 0.8546, 0.75, 0.8546, 0.75, 0.8546, 0.5, 0.875, 0.5, 0.8546, 0.5, 0.8546, 0.5, 0.875, 0.5, 0.8546, 0.75, 0.875, 0.75, 0.875, 0.75, 0.8546, 0.75, 0.8546, 0.5, 0.875, 0.5, 0.875, 0.75, 0.8546, 0.75, 0.875, 0.5, 0.875, 0.75, 0.875, 0.75, 0.875, 0.5, 0.875, 0.75, 0.8546, 0.75, 0.8546, 0.75, 0.875, 0.75, 0.8546, 0.75, 0.8546, 0.5, 0.8546, 0.5, 0.8546, 0.75])
me_cube_015.materials.append(mat_material_004)
me_cube_015.update()
me_cube_016 = bpy.data.meshes.new('Cube.016')
me_cube_016.from_pydata([(-1.0, -1.0, -1.0), (-1.0, -1.0, 1.0), (-1.0, 1.0, -1.0), (-1.0, 1.0, 1.0), (1.0, -1.0, -1.0), (1.0, -1.0, 1.0), (1.0, 1.0, -1.0), (1.0, 1.0, 1.0), (1.0, 1.0, 1.0), (1.0, -1.0, 1.0), (1.0, 1.0, 1.0), (-1.0, -1.0, 1.0), (-1.0, 1.0, 1.0), (1.0, -1.0, 1.0), (-0.9674, 1.007, 0.9317), (1.033, 1.007, 0.9317), (1.033, -0.993, 0.9317), (-0.9674, -0.993, 0.9317)], [], [(0, 1, 3, 2), (2, 3, 8, 6), (6, 8, 9, 4), (4, 9, 1, 0), (2, 6, 4, 0), (11, 13, 16, 17), (11, 12, 3, 1), (12, 10, 7, 3), (10, 13, 5, 7), (13, 11, 1, 5), (15, 14, 17, 16), (10, 12, 14, 15), (12, 11, 17, 14), (13, 10, 15, 16)])
_uv = me_cube_016.uv_layers.new(name='UVMap')
_uv.uv.foreach_set('vector', [0.375, 0.0, 0.625, 0.0, 0.625, 0.25, 0.375, 0.25, 0.375, 0.25, 0.625, 0.25, 0.625, 0.5, 0.375, 0.5, 0.375, 0.5, 0.625, 0.5, 0.625, 0.75, 0.375, 0.75, 0.375, 0.75, 0.625, 0.75, 0.625, 1.0, 0.375, 1.0, 0.125, 0.5, 0.375, 0.5, 0.375, 0.75, 0.125, 0.75, 0.875, 0.75, 0.625, 0.75, 0.625, 0.75, 0.875, 0.75, 0.875, 0.75, 0.875, 0.5, 0.875, 0.5, 0.875, 0.75, 0.875, 0.5, 0.625, 0.5, 0.625, 0.5, 0.875, 0.5, 0.625, 0.5, 0.625, 0.75, 0.625, 0.75, 0.625, 0.5, 0.625, 0.75, 0.875, 0.75, 0.875, 0.75, 0.625, 0.75, 0.625, 0.5, 0.875, 0.5, 0.875, 0.75, 0.625, 0.75, 0.625, 0.5, 0.875, 0.5, 0.875, 0.5, 0.625, 0.5, 0.875, 0.5, 0.875, 0.75, 0.875, 0.75, 0.875, 0.5, 0.625, 0.75, 0.625, 0.5, 0.625, 0.5, 0.625, 0.75])
me_cube_016.materials.append(mat_material_014)
me_cube_016.update()
me_cube_017 = bpy.data.meshes.new('Cube.017')
me_cube_017.from_pydata([(-1.0, -1.0, -1.0), (-1.0, -1.0, 1.0), (-1.0, 1.0, -1.0), (-1.0, 1.0, 1.0), (1.0, -1.0, -1.0), (1.0, -1.0, 1.0), (1.0, 1.0, -1.0), (1.0, 1.0, 1.0), (1.0, 1.0, 1.0), (1.0, -1.0, 1.0), (1.0, 1.0, 1.0), (-1.0, -1.0, 1.0), (-1.0, 1.0, 1.0), (1.0, -1.0, 1.0), (-0.9239, 1.011, 0.9317), (1.076, 1.011, 0.9317), (1.076, -0.989, 0.9317), (-0.9239, -0.989, 0.9317)], [], [(0, 1, 3, 2), (2, 3, 8, 6), (6, 8, 9, 4), (4, 9, 1, 0), (2, 6, 4, 0), (12, 11, 17, 14), (11, 12, 3, 1), (12, 10, 7, 3), (10, 13, 5, 7), (13, 11, 1, 5), (15, 14, 17, 16), (13, 10, 15, 16), (11, 13, 16, 17), (10, 12, 14, 15)])
_uv = me_cube_017.uv_layers.new(name='UVMap')
_uv.uv.foreach_set('vector', [0.375, 0.0, 0.625, 0.0, 0.625, 0.25, 0.375, 0.25, 0.375, 0.25, 0.625, 0.25, 0.625, 0.5, 0.375, 0.5, 0.375, 0.5, 0.625, 0.5, 0.625, 0.75, 0.375, 0.75, 0.375, 0.75, 0.625, 0.75, 0.625, 1.0, 0.375, 1.0, 0.125, 0.5, 0.375, 0.5, 0.375, 0.75, 0.125, 0.75, 0.875, 0.5, 0.875, 0.75, 0.875, 0.75, 0.875, 0.5, 0.875, 0.75, 0.875, 0.5, 0.875, 0.5, 0.875, 0.75, 0.875, 0.5, 0.625, 0.5, 0.625, 0.5, 0.875, 0.5, 0.625, 0.5, 0.625, 0.75, 0.625, 0.75, 0.625, 0.5, 0.625, 0.75, 0.875, 0.75, 0.875, 0.75, 0.625, 0.75, 0.625, 0.5, 0.875, 0.5, 0.875, 0.75, 0.625, 0.75, 0.625, 0.75, 0.625, 0.5, 0.625, 0.5, 0.625, 0.75, 0.875, 0.75, 0.625, 0.75, 0.625, 0.75, 0.875, 0.75, 0.625, 0.5, 0.875, 0.5, 0.875, 0.5, 0.625, 0.5])
me_cube_017.materials.append(mat_material_006)
me_cube_017.update()
me_cube_018 = bpy.data.meshes.new('Cube.018')
me_cube_018.from_pydata([(-1.0, -1.0, -1.0), (-1.0, -1.0, 1.0), (-1.0, 1.0, -1.0), (-1.0, 1.0, 1.0), (1.0, -1.0, -1.0), (1.0, -1.0, 1.0), (1.0, 1.0, -1.0), (1.0, 1.0, 1.0), (1.0, 1.0, 1.0), (1.0, -1.0, 1.0), (1.0, 1.0, 1.0), (-1.0, -1.0, 1.0), (-1.0, 1.0, 1.0), (1.0, -1.0, 1.0), (-0.9239, 1.011, 0.9699), (1.076, 1.011, 0.9699), (1.076, -0.989, 0.9699), (-0.9239, -0.989, 0.9699)], [], [(0, 1, 3, 2), (2, 3, 8, 6), (6, 8, 9, 4), (4, 9, 1, 0), (2, 6, 4, 0), (12, 11, 17, 14), (11, 12, 3, 1), (12, 10, 7, 3), (10, 13, 5, 7), (13, 11, 1, 5), (15, 14, 17, 16), (13, 10, 15, 16), (11, 13, 16, 17), (10, 12, 14, 15)])
_uv = me_cube_018.uv_layers.new(name='UVMap')
_uv.uv.foreach_set('vector', [0.375, 0.0, 0.625, 0.0, 0.625, 0.25, 0.375, 0.25, 0.375, 0.25, 0.625, 0.25, 0.625, 0.5, 0.375, 0.5, 0.375, 0.5, 0.625, 0.5, 0.625, 0.75, 0.375, 0.75, 0.375, 0.75, 0.625, 0.75, 0.625, 1.0, 0.375, 1.0, 0.125, 0.5, 0.375, 0.5, 0.375, 0.75, 0.125, 0.75, 0.875, 0.5, 0.875, 0.75, 0.875, 0.75, 0.875, 0.5, 0.875, 0.75, 0.875, 0.5, 0.875, 0.5, 0.875, 0.75, 0.875, 0.5, 0.625, 0.5, 0.625, 0.5, 0.875, 0.5, 0.625, 0.5, 0.625, 0.75, 0.625, 0.75, 0.625, 0.5, 0.625, 0.75, 0.875, 0.75, 0.875, 0.75, 0.625, 0.75, 0.625, 0.5, 0.875, 0.5, 0.875, 0.75, 0.625, 0.75, 0.625, 0.75, 0.625, 0.5, 0.625, 0.5, 0.625, 0.75, 0.875, 0.75, 0.625, 0.75, 0.625, 0.75, 0.875, 0.75, 0.625, 0.5, 0.875, 0.5, 0.875, 0.5, 0.625, 0.5])
me_cube_018.materials.append(mat_material_013)
me_cube_018.update()
me_cube_019 = bpy.data.meshes.new('Cube.019')
me_cube_019.from_pydata([(-1.0, -1.0, -1.0), (-1.0, -1.0, 1.0), (-1.0, 1.0, -1.0), (-1.0, 1.0, 1.0), (1.0, -1.0, -1.0), (1.0, -1.0, 1.0), (1.0, 1.0, -1.0), (1.0, 1.0, 1.0), (1.0, 1.0, 1.0), (1.0, -1.0, 1.0), (1.0, 1.0, 1.0), (-1.0, -1.0, 1.0), (-1.0, 1.0, 1.0), (1.0, -1.0, 1.0), (-0.9239, 1.011, 0.9317), (1.076, 1.011, 0.9317), (1.076, -0.989, 0.9317), (-0.9239, -0.989, 0.9317)], [], [(0, 1, 3, 2), (2, 3, 8, 6), (6, 8, 9, 4), (4, 9, 1, 0), (2, 6, 4, 0), (10, 12, 14, 15), (11, 12, 3, 1), (12, 10, 7, 3), (10, 13, 5, 7), (13, 11, 1, 5), (15, 14, 17, 16), (12, 11, 17, 14), (13, 10, 15, 16), (11, 13, 16, 17)])
_uv = me_cube_019.uv_layers.new(name='UVMap')
_uv.uv.foreach_set('vector', [0.375, 0.0, 0.625, 0.0, 0.625, 0.25, 0.375, 0.25, 0.375, 0.25, 0.625, 0.25, 0.625, 0.5, 0.375, 0.5, 0.375, 0.5, 0.625, 0.5, 0.625, 0.75, 0.375, 0.75, 0.375, 0.75, 0.625, 0.75, 0.625, 1.0, 0.375, 1.0, 0.125, 0.5, 0.375, 0.5, 0.375, 0.75, 0.125, 0.75, 0.625, 0.5, 0.875, 0.5, 0.875, 0.5, 0.625, 0.5, 0.875, 0.75, 0.875, 0.5, 0.875, 0.5, 0.875, 0.75, 0.875, 0.5, 0.625, 0.5, 0.625, 0.5, 0.875, 0.5, 0.625, 0.5, 0.625, 0.75, 0.625, 0.75, 0.625, 0.5, 0.625, 0.75, 0.875, 0.75, 0.875, 0.75, 0.625, 0.75, 0.625, 0.5, 0.875, 0.5, 0.875, 0.75, 0.625, 0.75, 0.875, 0.5, 0.875, 0.75, 0.875, 0.75, 0.875, 0.5, 0.625, 0.75, 0.625, 0.5, 0.625, 0.5, 0.625, 0.75, 0.875, 0.75, 0.625, 0.75, 0.625, 0.75, 0.875, 0.75])
me_cube_019.materials.append(mat_material_021)
me_cube_019.update()
me_cube_020 = bpy.data.meshes.new('Cube.020')
me_cube_020.from_pydata([(-1.0, -1.0, -1.0), (-1.0, -1.0, 1.0), (-1.0, 1.0, -1.0), (-1.0, 1.0, 1.0), (1.0, -1.0, -1.0), (1.0, 1.0, -1.0), (1.0, -1.0, -0.1671), (-0.1671, -1.0, 1.0), (-0.1671, 1.0, 1.0), (1.0, 1.0, -0.1671), (-1.0, -1.0, 1.0), (-1.0, 1.0, 1.0), (-0.1671, 1.0, 1.0), (-0.1671, -1.0, 1.0), (-0.9556, -0.9912, 0.9707), (-0.9556, 1.009, 0.9707), (-0.1227, 1.009, 0.9707), (-0.1227, -0.9912, 0.9707)], [], [(0, 10, 11, 2), (4, 6, 13, 10, 0), (2, 11, 12, 9, 5), (2, 5, 4, 0), (5, 9, 6, 4), (12, 13, 6, 9), (7, 8, 16, 17), (1, 3, 11, 10), (8, 7, 13, 12), (3, 8, 12, 11), (7, 1, 10, 13), (16, 15, 14, 17), (8, 3, 15, 16), (3, 1, 14, 15), (1, 7, 17, 14)])
_uv = me_cube_020.uv_layers.new(name='UVMap')
_uv.uv.foreach_set('vector', [0.375, 0.0, 0.625, 0.0, 0.625, 0.25, 0.375, 0.25, 0.375, 0.75, 0.4791, 0.75, 0.625, 0.8959, 0.625, 1.0, 0.375, 1.0, 0.375, 0.25, 0.625, 0.25, 0.625, 0.3541, 0.4791, 0.5, 0.375, 0.5, 0.125, 0.5, 0.375, 0.5, 0.375, 0.75, 0.125, 0.75, 0.375, 0.5, 0.4791, 0.5, 0.4791, 0.75, 0.375, 0.75, 0.7709, 0.5, 0.7709, 0.75, 0.4791, 0.75, 0.4791, 0.5, 0.7709, 0.75, 0.7709, 0.5, 0.7709, 0.5, 0.7709, 0.75, 0.875, 0.75, 0.875, 0.5, 0.875, 0.5, 0.875, 0.75, 0.7709, 0.5, 0.7709, 0.75, 0.7709, 0.75, 0.7709, 0.5, 0.875, 0.5, 0.7709, 0.5, 0.7709, 0.5, 0.875, 0.5, 0.7709, 0.75, 0.875, 0.75, 0.875, 0.75, 0.7709, 0.75, 0.7709, 0.5, 0.875, 0.5, 0.875, 0.75, 0.7709, 0.75, 0.7709, 0.5, 0.875, 0.5, 0.875, 0.5, 0.7709, 0.5, 0.875, 0.5, 0.875, 0.75, 0.875, 0.75, 0.875, 0.5, 0.875, 0.75, 0.7709, 0.75, 0.7709, 0.75, 0.875, 0.75])
me_cube_020.materials.append(mat_material_009)
me_cube_020.update()
me_cube_021 = bpy.data.meshes.new('Cube.021')
me_cube_021.from_pydata([(-1.0, -1.0, -1.0), (-1.0, -1.0, 1.0), (-1.0, 1.0, -1.0), (-1.0, 1.0, 1.0), (1.0, -1.0, -1.0), (1.0, -1.0, 1.0), (1.0, 1.0, -1.0), (1.0, 1.0, 1.0), (1.0, 1.0, 1.0), (1.0, -1.0, 1.0), (1.0, 1.0, 1.0), (-1.0, -1.0, 1.0), (-1.0, 1.0, 1.0), (1.0, -1.0, 1.0), (-0.9693, 1.006, 0.9881), (1.031, 1.006, 0.9881), (1.031, -0.9942, 0.9881), (-0.9693, -0.9942, 0.9881)], [], [(0, 1, 3, 2), (2, 3, 8, 6), (6, 8, 9, 4), (4, 9, 1, 0), (2, 6, 4, 0), (11, 13, 16, 17), (11, 12, 3, 1), (12, 10, 7, 3), (10, 13, 5, 7), (13, 11, 1, 5), (15, 14, 17, 16), (10, 12, 14, 15), (12, 11, 17, 14), (13, 10, 15, 16)])
_uv = me_cube_021.uv_layers.new(name='UVMap')
_uv.uv.foreach_set('vector', [0.375, 0.0, 0.625, 0.0, 0.625, 0.25, 0.375, 0.25, 0.375, 0.25, 0.625, 0.25, 0.625, 0.5, 0.375, 0.5, 0.375, 0.5, 0.625, 0.5, 0.625, 0.75, 0.375, 0.75, 0.375, 0.75, 0.625, 0.75, 0.625, 1.0, 0.375, 1.0, 0.125, 0.5, 0.375, 0.5, 0.375, 0.75, 0.125, 0.75, 0.875, 0.75, 0.625, 0.75, 0.625, 0.75, 0.875, 0.75, 0.875, 0.75, 0.875, 0.5, 0.875, 0.5, 0.875, 0.75, 0.875, 0.5, 0.625, 0.5, 0.625, 0.5, 0.875, 0.5, 0.625, 0.5, 0.625, 0.75, 0.625, 0.75, 0.625, 0.5, 0.625, 0.75, 0.875, 0.75, 0.875, 0.75, 0.625, 0.75, 0.625, 0.5, 0.875, 0.5, 0.875, 0.75, 0.625, 0.75, 0.625, 0.5, 0.875, 0.5, 0.875, 0.5, 0.625, 0.5, 0.875, 0.5, 0.875, 0.75, 0.875, 0.75, 0.875, 0.5, 0.625, 0.75, 0.625, 0.5, 0.625, 0.5, 0.625, 0.75])
me_cube_021.materials.append(mat_material_007)
me_cube_021.update()
me_cube_022 = bpy.data.meshes.new('Cube.022')
me_cube_022.from_pydata([(-1.0, -1.0, -1.0), (-1.0, -1.0, 1.0), (-1.0, 1.0, -1.0), (-1.0, 1.0, 1.0), (1.0, -1.0, -1.0), (1.0, -1.0, 1.0), (1.0, 1.0, -1.0), (1.0, 1.0, 1.0), (1.0, 1.0, 1.0), (1.0, -1.0, 1.0), (1.0, 1.0, 1.0), (-1.0, -1.0, 1.0), (-1.0, 1.0, 1.0), (1.0, -1.0, 1.0), (-0.9239, 1.011, 0.9317), (1.076, 1.011, 0.9317), (1.076, -0.989, 0.9317), (-0.9239, -0.989, 0.9317)], [], [(0, 1, 3, 2), (2, 3, 8, 6), (6, 8, 9, 4), (4, 9, 1, 0), (2, 6, 4, 0), (13, 10, 15, 16), (11, 12, 3, 1), (12, 10, 7, 3), (10, 13, 5, 7), (13, 11, 1, 5), (15, 14, 17, 16), (11, 13, 16, 17), (10, 12, 14, 15), (12, 11, 17, 14)])
_uv = me_cube_022.uv_layers.new(name='UVMap')
_uv.uv.foreach_set('vector', [0.375, 0.0, 0.625, 0.0, 0.625, 0.25, 0.375, 0.25, 0.375, 0.25, 0.625, 0.25, 0.625, 0.5, 0.375, 0.5, 0.375, 0.5, 0.625, 0.5, 0.625, 0.75, 0.375, 0.75, 0.375, 0.75, 0.625, 0.75, 0.625, 1.0, 0.375, 1.0, 0.125, 0.5, 0.375, 0.5, 0.375, 0.75, 0.125, 0.75, 0.625, 0.75, 0.625, 0.5, 0.625, 0.5, 0.625, 0.75, 0.875, 0.75, 0.875, 0.5, 0.875, 0.5, 0.875, 0.75, 0.875, 0.5, 0.625, 0.5, 0.625, 0.5, 0.875, 0.5, 0.625, 0.5, 0.625, 0.75, 0.625, 0.75, 0.625, 0.5, 0.625, 0.75, 0.875, 0.75, 0.875, 0.75, 0.625, 0.75, 0.625, 0.5, 0.875, 0.5, 0.875, 0.75, 0.625, 0.75, 0.875, 0.75, 0.625, 0.75, 0.625, 0.75, 0.875, 0.75, 0.625, 0.5, 0.875, 0.5, 0.875, 0.5, 0.625, 0.5, 0.875, 0.5, 0.875, 0.75, 0.875, 0.75, 0.875, 0.5])
me_cube_022.materials.append(mat_material_036)
me_cube_022.update()
me_cube_023 = bpy.data.meshes.new('Cube.023')
me_cube_023.from_pydata([(-1.0, -1.0, -1.0), (-1.0, -1.0, 1.0), (-1.0, 1.0, -1.0), (-1.0, 1.0, 1.0), (1.0, -1.0, -1.0), (1.0, -1.0, 1.0), (1.0, 1.0, -1.0), (1.0, 1.0, 1.0), (1.0, 1.0, 1.0), (1.0, -1.0, 1.0), (1.0, 1.0, 1.0), (-1.0, -1.0, 1.0), (-1.0, 1.0, 1.0), (1.0, -1.0, 1.0), (-0.9239, 1.011, 0.9317), (1.076, 1.011, 0.9317), (1.076, -0.989, 0.9317), (-0.9239, -0.989, 0.9317)], [], [(0, 1, 3, 2), (2, 3, 8, 6), (6, 8, 9, 4), (4, 9, 1, 0), (2, 6, 4, 0), (10, 12, 14, 15), (11, 12, 3, 1), (12, 10, 7, 3), (10, 13, 5, 7), (13, 11, 1, 5), (15, 14, 17, 16), (12, 11, 17, 14), (13, 10, 15, 16), (11, 13, 16, 17)])
_uv = me_cube_023.uv_layers.new(name='UVMap')
_uv.uv.foreach_set('vector', [0.375, 0.0, 0.625, 0.0, 0.625, 0.25, 0.375, 0.25, 0.375, 0.25, 0.625, 0.25, 0.625, 0.5, 0.375, 0.5, 0.375, 0.5, 0.625, 0.5, 0.625, 0.75, 0.375, 0.75, 0.375, 0.75, 0.625, 0.75, 0.625, 1.0, 0.375, 1.0, 0.125, 0.5, 0.375, 0.5, 0.375, 0.75, 0.125, 0.75, 0.625, 0.5, 0.875, 0.5, 0.875, 0.5, 0.625, 0.5, 0.875, 0.75, 0.875, 0.5, 0.875, 0.5, 0.875, 0.75, 0.875, 0.5, 0.625, 0.5, 0.625, 0.5, 0.875, 0.5, 0.625, 0.5, 0.625, 0.75, 0.625, 0.75, 0.625, 0.5, 0.625, 0.75, 0.875, 0.75, 0.875, 0.75, 0.625, 0.75, 0.625, 0.5, 0.875, 0.5, 0.875, 0.75, 0.625, 0.75, 0.875, 0.5, 0.875, 0.75, 0.875, 0.75, 0.875, 0.5, 0.625, 0.75, 0.625, 0.5, 0.625, 0.5, 0.625, 0.75, 0.875, 0.75, 0.625, 0.75, 0.625, 0.75, 0.875, 0.75])
me_cube_023.materials.append(mat_material_030)
me_cube_023.update()
me_cube_024 = bpy.data.meshes.new('Cube.024')
me_cube_024.from_pydata([(-1.0, -1.0, -1.0), (-1.0, -1.0, 1.0), (-1.0, 1.0, -1.0), (-1.0, 1.0, 1.0), (1.0, -1.0, -1.0), (1.0, 1.0, -1.0), (1.0, -1.0, -0.1671), (-0.1671, -1.0, 1.0), (-0.1671, 1.0, 1.0), (1.0, 1.0, -0.1671), (-1.0, -1.0, 1.0), (-1.0, 1.0, 1.0), (-0.1671, 1.0, 1.0), (-0.1671, -1.0, 1.0), (-0.9556, -0.9912, 0.9707), (-0.9556, 1.009, 0.9707), (-0.1227, 1.009, 0.9707), (-0.1227, -0.9912, 0.9707)], [], [(0, 10, 11, 2), (4, 6, 13, 10, 0), (2, 11, 12, 9, 5), (2, 5, 4, 0), (5, 9, 6, 4), (12, 13, 6, 9), (8, 3, 15, 16), (1, 3, 11, 10), (8, 7, 13, 12), (3, 8, 12, 11), (7, 1, 10, 13), (16, 15, 14, 17), (3, 1, 14, 15), (1, 7, 17, 14), (7, 8, 16, 17)])
_uv = me_cube_024.uv_layers.new(name='UVMap')
_uv.uv.foreach_set('vector', [0.375, 0.0, 0.625, 0.0, 0.625, 0.25, 0.375, 0.25, 0.375, 0.75, 0.4791, 0.75, 0.625, 0.8959, 0.625, 1.0, 0.375, 1.0, 0.375, 0.25, 0.625, 0.25, 0.625, 0.3541, 0.4791, 0.5, 0.375, 0.5, 0.125, 0.5, 0.375, 0.5, 0.375, 0.75, 0.125, 0.75, 0.375, 0.5, 0.4791, 0.5, 0.4791, 0.75, 0.375, 0.75, 0.7709, 0.5, 0.7709, 0.75, 0.4791, 0.75, 0.4791, 0.5, 0.7709, 0.5, 0.875, 0.5, 0.875, 0.5, 0.7709, 0.5, 0.875, 0.75, 0.875, 0.5, 0.875, 0.5, 0.875, 0.75, 0.7709, 0.5, 0.7709, 0.75, 0.7709, 0.75, 0.7709, 0.5, 0.875, 0.5, 0.7709, 0.5, 0.7709, 0.5, 0.875, 0.5, 0.7709, 0.75, 0.875, 0.75, 0.875, 0.75, 0.7709, 0.75, 0.7709, 0.5, 0.875, 0.5, 0.875, 0.75, 0.7709, 0.75, 0.875, 0.5, 0.875, 0.75, 0.875, 0.75, 0.875, 0.5, 0.875, 0.75, 0.7709, 0.75, 0.7709, 0.75, 0.875, 0.75, 0.7709, 0.75, 0.7709, 0.5, 0.7709, 0.5, 0.7709, 0.75])
me_cube_024.materials.append(mat_material)
me_cube_024.update()
me_cube_026 = bpy.data.meshes.new('Cube.026')
me_cube_026.from_pydata([(-1.0, -1.0, -1.0), (-1.0, -1.0, 1.0), (-1.0, 1.0, -1.0), (-1.0, 1.0, 1.0), (1.0, -1.0, -1.0), (1.0, -1.0, 1.0), (1.0, 1.0, -1.0), (1.0, 1.0, 1.0), (1.0, 1.0, 1.0), (1.0, -1.0, 1.0), (1.0, 1.0, 1.0), (-1.0, -1.0, 1.0), (-1.0, 1.0, 1.0), (1.0, -1.0, 1.0), (-0.9239, 1.011, 0.9317), (1.076, 1.011, 0.9317), (1.076, -0.989, 0.9317), (-0.9239, -0.989, 0.9317)], [], [(0, 1, 3, 2), (2, 3, 8, 6), (6, 8, 9, 4), (4, 9, 1, 0), (2, 6, 4, 0), (10, 12, 14, 15), (11, 12, 3, 1), (12, 10, 7, 3), (10, 13, 5, 7), (13, 11, 1, 5), (15, 14, 17, 16), (12, 11, 17, 14), (13, 10, 15, 16), (11, 13, 16, 17)])
_uv = me_cube_026.uv_layers.new(name='UVMap')
_uv.uv.foreach_set('vector', [0.375, 0.0, 0.625, 0.0, 0.625, 0.25, 0.375, 0.25, 0.375, 0.25, 0.625, 0.25, 0.625, 0.5, 0.375, 0.5, 0.375, 0.5, 0.625, 0.5, 0.625, 0.75, 0.375, 0.75, 0.375, 0.75, 0.625, 0.75, 0.625, 1.0, 0.375, 1.0, 0.125, 0.5, 0.375, 0.5, 0.375, 0.75, 0.125, 0.75, 0.625, 0.5, 0.875, 0.5, 0.875, 0.5, 0.625, 0.5, 0.875, 0.75, 0.875, 0.5, 0.875, 0.5, 0.875, 0.75, 0.875, 0.5, 0.625, 0.5, 0.625, 0.5, 0.875, 0.5, 0.625, 0.5, 0.625, 0.75, 0.625, 0.75, 0.625, 0.5, 0.625, 0.75, 0.875, 0.75, 0.875, 0.75, 0.625, 0.75, 0.625, 0.5, 0.875, 0.5, 0.875, 0.75, 0.625, 0.75, 0.875, 0.5, 0.875, 0.75, 0.875, 0.75, 0.875, 0.5, 0.625, 0.75, 0.625, 0.5, 0.625, 0.5, 0.625, 0.75, 0.875, 0.75, 0.625, 0.75, 0.625, 0.75, 0.875, 0.75])
me_cube_026.materials.append(mat_material_029)
me_cube_026.update()
me_cube_028 = bpy.data.meshes.new('Cube.028')
me_cube_028.from_pydata([(-1.0, -1.0, -1.0), (-1.0, -1.0, 1.0), (-1.0, 1.0, -1.0), (-1.0, 1.0, 1.0), (1.0, -1.0, -1.0), (1.0, 1.0, -1.0), (1.0, -1.0, -0.1671), (-0.1671, -1.0, 1.0), (-0.1671, 1.0, 1.0), (1.0, 1.0, -0.1671), (-1.0, -1.0, 1.0), (-1.0, 1.0, 1.0), (-0.1671, 1.0, 1.0), (-0.1671, -1.0, 1.0), (-0.9556, -0.9912, 0.9707), (-0.9556, 1.009, 0.9707), (-0.1227, 1.009, 0.9707), (-0.1227, -0.9912, 0.9707)], [], [(0, 10, 11, 2), (4, 6, 13, 10, 0), (2, 11, 12, 9, 5), (2, 5, 4, 0), (5, 9, 6, 4), (12, 13, 6, 9), (8, 3, 15, 16), (1, 3, 11, 10), (8, 7, 13, 12), (3, 8, 12, 11), (7, 1, 10, 13), (16, 15, 14, 17), (3, 1, 14, 15), (1, 7, 17, 14), (7, 8, 16, 17)])
_uv = me_cube_028.uv_layers.new(name='UVMap')
_uv.uv.foreach_set('vector', [0.375, 0.0, 0.625, 0.0, 0.625, 0.25, 0.375, 0.25, 0.375, 0.75, 0.4791, 0.75, 0.625, 0.8959, 0.625, 1.0, 0.375, 1.0, 0.375, 0.25, 0.625, 0.25, 0.625, 0.3541, 0.4791, 0.5, 0.375, 0.5, 0.125, 0.5, 0.375, 0.5, 0.375, 0.75, 0.125, 0.75, 0.375, 0.5, 0.4791, 0.5, 0.4791, 0.75, 0.375, 0.75, 0.7709, 0.5, 0.7709, 0.75, 0.4791, 0.75, 0.4791, 0.5, 0.7709, 0.5, 0.875, 0.5, 0.875, 0.5, 0.7709, 0.5, 0.875, 0.75, 0.875, 0.5, 0.875, 0.5, 0.875, 0.75, 0.7709, 0.5, 0.7709, 0.75, 0.7709, 0.75, 0.7709, 0.5, 0.875, 0.5, 0.7709, 0.5, 0.7709, 0.5, 0.875, 0.5, 0.7709, 0.75, 0.875, 0.75, 0.875, 0.75, 0.7709, 0.75, 0.7709, 0.5, 0.875, 0.5, 0.875, 0.75, 0.7709, 0.75, 0.875, 0.5, 0.875, 0.75, 0.875, 0.75, 0.875, 0.5, 0.875, 0.75, 0.7709, 0.75, 0.7709, 0.75, 0.875, 0.75, 0.7709, 0.75, 0.7709, 0.5, 0.7709, 0.5, 0.7709, 0.75])
me_cube_028.materials.append(mat_material_027)
me_cube_028.update()
me_cube_030 = bpy.data.meshes.new('Cube.030')
me_cube_030.from_pydata([(-1.0, -1.0, -1.0), (-1.0, -1.0, 1.0), (-1.0, 1.0, -1.0), (-1.0, 1.0, 1.0), (1.0, -1.0, -1.0), (1.0, -1.0, 1.0), (1.0, 1.0, -1.0), (1.0, 1.0, 1.0), (1.0, 1.0, 1.0), (1.0, -1.0, 1.0), (1.0, 1.0, 1.0), (-1.0, -1.0, 1.0), (-1.0, 1.0, 1.0), (1.0, -1.0, 1.0), (-0.9239, 1.011, 0.9317), (1.076, 1.011, 0.9317), (1.076, -0.989, 0.9317), (-0.9239, -0.989, 0.9317)], [], [(0, 1, 3, 2), (2, 3, 8, 6), (6, 8, 9, 4), (4, 9, 1, 0), (2, 6, 4, 0), (12, 11, 17, 14), (11, 12, 3, 1), (12, 10, 7, 3), (10, 13, 5, 7), (13, 11, 1, 5), (15, 14, 17, 16), (13, 10, 15, 16), (11, 13, 16, 17), (10, 12, 14, 15)])
_uv = me_cube_030.uv_layers.new(name='UVMap')
_uv.uv.foreach_set('vector', [0.375, 0.0, 0.625, 0.0, 0.625, 0.25, 0.375, 0.25, 0.375, 0.25, 0.625, 0.25, 0.625, 0.5, 0.375, 0.5, 0.375, 0.5, 0.625, 0.5, 0.625, 0.75, 0.375, 0.75, 0.375, 0.75, 0.625, 0.75, 0.625, 1.0, 0.375, 1.0, 0.125, 0.5, 0.375, 0.5, 0.375, 0.75, 0.125, 0.75, 0.875, 0.5, 0.875, 0.75, 0.875, 0.75, 0.875, 0.5, 0.875, 0.75, 0.875, 0.5, 0.875, 0.5, 0.875, 0.75, 0.875, 0.5, 0.625, 0.5, 0.625, 0.5, 0.875, 0.5, 0.625, 0.5, 0.625, 0.75, 0.625, 0.75, 0.625, 0.5, 0.625, 0.75, 0.875, 0.75, 0.875, 0.75, 0.625, 0.75, 0.625, 0.5, 0.875, 0.5, 0.875, 0.75, 0.625, 0.75, 0.625, 0.75, 0.625, 0.5, 0.625, 0.5, 0.625, 0.75, 0.875, 0.75, 0.625, 0.75, 0.625, 0.75, 0.875, 0.75, 0.625, 0.5, 0.875, 0.5, 0.875, 0.5, 0.625, 0.5])
me_cube_030.materials.append(mat_material_033)
me_cube_030.update()
me_cube_031 = bpy.data.meshes.new('Cube.031')
me_cube_031.from_pydata([(-1.0, -1.0, -1.0), (-1.0, -1.0, 1.0), (-1.0, 1.0, -1.0), (-1.0, 1.0, 1.0), (1.0, -1.0, -1.0), (1.0, 1.0, -1.0), (1.0, -1.0, 0.3363), (1.0, 1.0, 0.3363), (1.0, -1.0, 0.3363), (-0.6262, -1.0, 1.0), (-0.6262, 1.0, 1.0), (1.0, 1.0, 0.3363), (-1.0, -1.0, 1.0), (-1.0, 1.0, 1.0), (-0.6262, 1.0, 1.0), (-0.6262, -1.0, 1.0), (-0.9693, -0.9928, 0.9782), (-0.9693, 1.007, 0.9782), (-0.5955, 1.007, 0.9782), (-0.5955, -0.9928, 0.9782)], [], [(0, 12, 13, 2), (2, 13, 14, 11, 7, 5), (2, 5, 4, 0), (5, 7, 6, 4), (4, 6, 8, 15, 12, 0), (11, 8, 6, 7), (14, 15, 8, 11), (1, 9, 19, 16), (1, 3, 13, 12), (10, 9, 15, 14), (3, 10, 14, 13), (9, 1, 12, 15), (18, 17, 16, 19), (9, 10, 18, 19), (10, 3, 17, 18), (3, 1, 16, 17)])
_uv = me_cube_031.uv_layers.new(name='UVMap')
_uv.uv.foreach_set('vector', [0.375, 0.0, 0.625, 0.0, 0.625, 0.25, 0.375, 0.25, 0.375, 0.25, 0.625, 0.25, 0.625, 0.2967, 0.542, 0.5, 0.542, 0.5, 0.375, 0.5, 0.125, 0.5, 0.375, 0.5, 0.375, 0.75, 0.125, 0.75, 0.375, 0.5, 0.542, 0.5, 0.542, 0.75, 0.375, 0.75, 0.375, 0.75, 0.542, 0.75, 0.542, 0.75, 0.625, 0.9533, 0.625, 1.0, 0.375, 1.0, 0.542, 0.5, 0.542, 0.75, 0.542, 0.75, 0.542, 0.5, 0.8283, 0.5, 0.8283, 0.75, 0.542, 0.75, 0.542, 0.5, 0.875, 0.75, 0.8283, 0.75, 0.8283, 0.75, 0.875, 0.75, 0.875, 0.75, 0.875, 0.5, 0.875, 0.5, 0.875, 0.75, 0.8283, 0.5, 0.8283, 0.75, 0.8283, 0.75, 0.8283, 0.5, 0.875, 0.5, 0.8283, 0.5, 0.8283, 0.5, 0.875, 0.5, 0.8283, 0.75, 0.875, 0.75, 0.875, 0.75, 0.8283, 0.75, 0.8283, 0.5, 0.875, 0.5, 0.875, 0.75, 0.8283, 0.75, 0.8283, 0.75, 0.8283, 0.5, 0.8283, 0.5, 0.8283, 0.75, 0.8283, 0.5, 0.875, 0.5, 0.875, 0.5, 0.8283, 0.5, 0.875, 0.5, 0.875, 0.75, 0.875, 0.75, 0.875, 0.5])
me_cube_031.materials.append(mat_material_011)
me_cube_031.update()
me_cube_032 = bpy.data.meshes.new('Cube.032')
me_cube_032.from_pydata([(-1.0, -1.0, -1.0), (-1.0, -1.0, 1.0), (-1.0, 1.0, -1.0), (-1.0, 1.0, 1.0), (1.0, -1.0, -1.0), (1.0, -1.0, 1.0), (1.0, 1.0, -1.0), (1.0, 1.0, 1.0), (1.0, 1.0, 1.0), (1.0, -1.0, 1.0), (1.0, 1.0, 1.0), (-1.0, -1.0, 1.0), (-1.0, 1.0, 1.0), (1.0, -1.0, 1.0), (-0.9239, 1.011, 0.9317), (1.076, 1.011, 0.9317), (1.076, -0.989, 0.9317), (-0.9239, -0.989, 0.9317)], [], [(0, 1, 3, 2), (2, 3, 8, 6), (6, 8, 9, 4), (4, 9, 1, 0), (2, 6, 4, 0), (10, 12, 14, 15), (11, 12, 3, 1), (12, 10, 7, 3), (10, 13, 5, 7), (13, 11, 1, 5), (15, 14, 17, 16), (12, 11, 17, 14), (13, 10, 15, 16), (11, 13, 16, 17)])
_uv = me_cube_032.uv_layers.new(name='UVMap')
_uv.uv.foreach_set('vector', [0.375, 0.0, 0.625, 0.0, 0.625, 0.25, 0.375, 0.25, 0.375, 0.25, 0.625, 0.25, 0.625, 0.5, 0.375, 0.5, 0.375, 0.5, 0.625, 0.5, 0.625, 0.75, 0.375, 0.75, 0.375, 0.75, 0.625, 0.75, 0.625, 1.0, 0.375, 1.0, 0.125, 0.5, 0.375, 0.5, 0.375, 0.75, 0.125, 0.75, 0.625, 0.5, 0.875, 0.5, 0.875, 0.5, 0.625, 0.5, 0.875, 0.75, 0.875, 0.5, 0.875, 0.5, 0.875, 0.75, 0.875, 0.5, 0.625, 0.5, 0.625, 0.5, 0.875, 0.5, 0.625, 0.5, 0.625, 0.75, 0.625, 0.75, 0.625, 0.5, 0.625, 0.75, 0.875, 0.75, 0.875, 0.75, 0.625, 0.75, 0.625, 0.5, 0.875, 0.5, 0.875, 0.75, 0.625, 0.75, 0.875, 0.5, 0.875, 0.75, 0.875, 0.75, 0.875, 0.5, 0.625, 0.75, 0.625, 0.5, 0.625, 0.5, 0.625, 0.75, 0.875, 0.75, 0.625, 0.75, 0.625, 0.75, 0.875, 0.75])
me_cube_032.materials.append(mat_material_026)
me_cube_032.update()
me_cube_033 = bpy.data.meshes.new('Cube.033')
me_cube_033.from_pydata([(-1.0, -1.0, -1.0), (-1.0, -1.0, 1.0), (-1.0, 1.0, -1.0), (-1.0, 1.0, 1.0), (1.0, -1.0, -1.0), (1.0, -1.0, 1.0), (1.0, 1.0, -1.0), (1.0, 1.0, 1.0), (1.0, 1.0, 1.0), (1.0, -1.0, 1.0), (1.0, 1.0, 1.0), (-1.0, -1.0, 1.0), (-1.0, 1.0, 1.0), (1.0, -1.0, 1.0), (-0.9239, 1.011, 0.9317), (1.076, 1.011, 0.9317), (1.076, -0.989, 0.9317), (-0.9239, -0.989, 0.9317)], [], [(0, 1, 3, 2), (2, 3, 8, 6), (6, 8, 9, 4), (4, 9, 1, 0), (2, 6, 4, 0), (10, 12, 14, 15), (11, 12, 3, 1), (12, 10, 7, 3), (10, 13, 5, 7), (13, 11, 1, 5), (15, 14, 17, 16), (12, 11, 17, 14), (13, 10, 15, 16), (11, 13, 16, 17)])
_uv = me_cube_033.uv_layers.new(name='UVMap')
_uv.uv.foreach_set('vector', [0.375, 0.0, 0.625, 0.0, 0.625, 0.25, 0.375, 0.25, 0.375, 0.25, 0.625, 0.25, 0.625, 0.5, 0.375, 0.5, 0.375, 0.5, 0.625, 0.5, 0.625, 0.75, 0.375, 0.75, 0.375, 0.75, 0.625, 0.75, 0.625, 1.0, 0.375, 1.0, 0.125, 0.5, 0.375, 0.5, 0.375, 0.75, 0.125, 0.75, 0.625, 0.5, 0.875, 0.5, 0.875, 0.5, 0.625, 0.5, 0.875, 0.75, 0.875, 0.5, 0.875, 0.5, 0.875, 0.75, 0.875, 0.5, 0.625, 0.5, 0.625, 0.5, 0.875, 0.5, 0.625, 0.5, 0.625, 0.75, 0.625, 0.75, 0.625, 0.5, 0.625, 0.75, 0.875, 0.75, 0.875, 0.75, 0.625, 0.75, 0.625, 0.5, 0.875, 0.5, 0.875, 0.75, 0.625, 0.75, 0.875, 0.5, 0.875, 0.75, 0.875, 0.75, 0.875, 0.5, 0.625, 0.75, 0.625, 0.5, 0.625, 0.5, 0.625, 0.75, 0.875, 0.75, 0.625, 0.75, 0.625, 0.75, 0.875, 0.75])
me_cube_033.materials.append(mat_material_034)
me_cube_033.update()
me_cube_034 = bpy.data.meshes.new('Cube.034')
me_cube_034.from_pydata([(-1.0, -1.0, -1.0), (-1.0, -1.0, 1.0), (-1.0, 1.0, -1.0), (-1.0, 1.0, 1.0), (1.0, -1.0, -1.0), (1.0, -1.0, 1.0), (1.0, 1.0, -1.0), (1.0, 1.0, 1.0), (1.0, 1.0, 1.0), (1.0, -1.0, 1.0), (1.0, 1.0, 1.0), (-1.0, -1.0, 1.0), (-1.0, 1.0, 1.0), (1.0, -1.0, 1.0), (-0.9239, 1.011, 0.9317), (1.076, 1.011, 0.9317), (1.076, -0.989, 0.9317), (-0.9239, -0.989, 0.9317)], [], [(0, 1, 3, 2), (2, 3, 8, 6), (6, 8, 9, 4), (4, 9, 1, 0), (2, 6, 4, 0), (10, 12, 14, 15), (11, 12, 3, 1), (12, 10, 7, 3), (10, 13, 5, 7), (13, 11, 1, 5), (15, 14, 17, 16), (12, 11, 17, 14), (13, 10, 15, 16), (11, 13, 16, 17)])
_uv = me_cube_034.uv_layers.new(name='UVMap')
_uv.uv.foreach_set('vector', [0.375, 0.0, 0.625, 0.0, 0.625, 0.25, 0.375, 0.25, 0.375, 0.25, 0.625, 0.25, 0.625, 0.5, 0.375, 0.5, 0.375, 0.5, 0.625, 0.5, 0.625, 0.75, 0.375, 0.75, 0.375, 0.75, 0.625, 0.75, 0.625, 1.0, 0.375, 1.0, 0.125, 0.5, 0.375, 0.5, 0.375, 0.75, 0.125, 0.75, 0.625, 0.5, 0.875, 0.5, 0.875, 0.5, 0.625, 0.5, 0.875, 0.75, 0.875, 0.5, 0.875, 0.5, 0.875, 0.75, 0.875, 0.5, 0.625, 0.5, 0.625, 0.5, 0.875, 0.5, 0.625, 0.5, 0.625, 0.75, 0.625, 0.75, 0.625, 0.5, 0.625, 0.75, 0.875, 0.75, 0.875, 0.75, 0.625, 0.75, 0.625, 0.5, 0.875, 0.5, 0.875, 0.75, 0.625, 0.75, 0.875, 0.5, 0.875, 0.75, 0.875, 0.75, 0.875, 0.5, 0.625, 0.75, 0.625, 0.5, 0.625, 0.5, 0.625, 0.75, 0.875, 0.75, 0.625, 0.75, 0.625, 0.75, 0.875, 0.75])
me_cube_034.materials.append(mat_material_023)
me_cube_034.update()
me_cube_035 = bpy.data.meshes.new('Cube.035')
me_cube_035.from_pydata([(-1.0, -1.0, -1.0), (-1.0, -1.0, 1.0), (-1.0, 1.0, -1.0), (-1.0, 1.0, 1.0), (1.0, -1.0, -1.0), (1.0, 1.0, -1.0), (1.0, -1.0, -0.4758), (-0.4758, -1.0, 1.0), (-0.4758, 1.0, 1.0), (1.0, 1.0, -0.4758), (-1.0, -1.0, 1.0), (-1.0, 1.0, 1.0), (-0.4758, 1.0, 1.0), (-0.4758, -1.0, 1.0), (-0.9556, -0.9912, 0.9707), (-0.9556, 1.009, 0.9707), (-0.4314, 1.009, 0.9707), (-0.4314, -0.9912, 0.9707)], [], [(0, 10, 11, 2), (4, 6, 13, 10, 0), (2, 11, 12, 9, 5), (2, 5, 4, 0), (5, 9, 6, 4), (12, 13, 6, 9), (1, 7, 17, 14), (1, 3, 11, 10), (8, 7, 13, 12), (3, 8, 12, 11), (7, 1, 10, 13), (16, 15, 14, 17), (7, 8, 16, 17), (8, 3, 15, 16), (3, 1, 14, 15)])
_uv = me_cube_035.uv_layers.new(name='UVMap')
_uv.uv.foreach_set('vector', [0.375, 0.0, 0.625, 0.0, 0.625, 0.25, 0.375, 0.25, 0.375, 0.75, 0.4405, 0.75, 0.625, 0.9345, 0.625, 1.0, 0.375, 1.0, 0.375, 0.25, 0.625, 0.25, 0.625, 0.3155, 0.4405, 0.5, 0.375, 0.5, 0.125, 0.5, 0.375, 0.5, 0.375, 0.75, 0.125, 0.75, 0.375, 0.5, 0.4405, 0.5, 0.4405, 0.75, 0.375, 0.75, 0.8095, 0.5, 0.8095, 0.75, 0.4405, 0.75, 0.4405, 0.5, 0.875, 0.75, 0.8095, 0.75, 0.8095, 0.75, 0.875, 0.75, 0.875, 0.75, 0.875, 0.5, 0.875, 0.5, 0.875, 0.75, 0.8095, 0.5, 0.8095, 0.75, 0.8095, 0.75, 0.8095, 0.5, 0.875, 0.5, 0.8095, 0.5, 0.8095, 0.5, 0.875, 0.5, 0.8095, 0.75, 0.875, 0.75, 0.875, 0.75, 0.8095, 0.75, 0.8095, 0.5, 0.875, 0.5, 0.875, 0.75, 0.8095, 0.75, 0.8095, 0.75, 0.8095, 0.5, 0.8095, 0.5, 0.8095, 0.75, 0.8095, 0.5, 0.875, 0.5, 0.875, 0.5, 0.8095, 0.5, 0.875, 0.5, 0.875, 0.75, 0.875, 0.75, 0.875, 0.5])
me_cube_035.materials.append(mat_material_024)
me_cube_035.update()
me_cube_036 = bpy.data.meshes.new('Cube.036')
me_cube_036.from_pydata([(-1.0, -1.0, -1.0), (-1.0, -1.0, 1.0), (-1.0, 1.0, -1.0), (-1.0, 1.0, 1.0), (1.0, -1.0, -1.0), (1.0, 1.0, -1.0), (1.0, -1.0, -0.4758), (-0.4758, -1.0, 1.0), (-0.4758, 1.0, 1.0), (1.0, 1.0, -0.4758), (-1.0, -1.0, 1.0), (-1.0, 1.0, 1.0), (-0.4758, 1.0, 1.0), (-0.4758, -1.0, 1.0), (-0.9408, -0.9894, 0.9339), (-0.9408, 1.011, 0.9339), (-0.4166, 1.011, 0.9339), (-0.4166, -0.9894, 0.9339)], [], [(0, 10, 11, 2), (4, 6, 13, 10, 0), (2, 11, 12, 9, 5), (2, 5, 4, 0), (5, 9, 6, 4), (12, 13, 6, 9), (7, 8, 16, 17), (1, 3, 11, 10), (8, 7, 13, 12), (3, 8, 12, 11), (7, 1, 10, 13), (16, 15, 14, 17), (8, 3, 15, 16), (3, 1, 14, 15), (1, 7, 17, 14)])
_uv = me_cube_036.uv_layers.new(name='UVMap')
_uv.uv.foreach_set('vector', [0.375, 0.0, 0.625, 0.0, 0.625, 0.25, 0.375, 0.25, 0.375, 0.75, 0.4405, 0.75, 0.625, 0.9345, 0.625, 1.0, 0.375, 1.0, 0.375, 0.25, 0.625, 0.25, 0.625, 0.3155, 0.4405, 0.5, 0.375, 0.5, 0.125, 0.5, 0.375, 0.5, 0.375, 0.75, 0.125, 0.75, 0.375, 0.5, 0.4405, 0.5, 0.4405, 0.75, 0.375, 0.75, 0.8095, 0.5, 0.8095, 0.75, 0.4405, 0.75, 0.4405, 0.5, 0.8095, 0.75, 0.8095, 0.5, 0.8095, 0.5, 0.8095, 0.75, 0.875, 0.75, 0.875, 0.5, 0.875, 0.5, 0.875, 0.75, 0.8095, 0.5, 0.8095, 0.75, 0.8095, 0.75, 0.8095, 0.5, 0.875, 0.5, 0.8095, 0.5, 0.8095, 0.5, 0.875, 0.5, 0.8095, 0.75, 0.875, 0.75, 0.875, 0.75, 0.8095, 0.75, 0.8095, 0.5, 0.875, 0.5, 0.875, 0.75, 0.8095, 0.75, 0.8095, 0.5, 0.875, 0.5, 0.875, 0.5, 0.8095, 0.5, 0.875, 0.5, 0.875, 0.75, 0.875, 0.75, 0.875, 0.5, 0.875, 0.75, 0.8095, 0.75, 0.8095, 0.75, 0.875, 0.75])
me_cube_036.materials.append(mat_material_035)
me_cube_036.update()
me_cube_037 = bpy.data.meshes.new('Cube.037')
me_cube_037.from_pydata([(-1.0, -1.0, -1.0), (-1.0, -1.0, 1.0), (-1.0, 1.0, -1.0), (-1.0, 1.0, 1.0), (1.0, -1.0, -1.0), (1.0, 1.0, -1.0), (1.0, -1.0, 0.1457), (1.0, 1.0, 0.1457), (0.8405, -1.0, 0.3051), (-0.837, -1.0, 1.0), (-0.837, 1.0, 1.0), (0.8405, 1.0, 0.3051)], [], [(0, 1, 3, 2), (2, 3, 10, 11, 7, 5), (2, 5, 4, 0), (5, 7, 6, 4), (4, 6, 8, 9, 1, 0), (11, 8, 6, 7), (10, 9, 8, 11), (10, 3, 1, 9)])
_uv = me_cube_037.uv_layers.new(name='UVMap')
_uv.uv.foreach_set('vector', [0.375, 0.0, 0.625, 0.0, 0.625, 0.25, 0.375, 0.25, 0.375, 0.25, 0.625, 0.25, 0.625, 0.2704, 0.5381, 0.4801, 0.5182, 0.5, 0.375, 0.5, 0.125, 0.5, 0.375, 0.5, 0.375, 0.75, 0.125, 0.75, 0.375, 0.5, 0.5182, 0.5, 0.5182, 0.75, 0.375, 0.75, 0.375, 0.75, 0.5182, 0.75, 0.5381, 0.7699, 0.625, 0.9796, 0.625, 1.0, 0.375, 1.0, 0.5581, 0.5, 0.5581, 0.75, 0.5182, 0.75, 0.5182, 0.5, 0.8546, 0.5, 0.8546, 0.75, 0.5581, 0.75, 0.5581, 0.5, 0.8546, 0.5, 0.875, 0.5, 0.875, 0.75, 0.8546, 0.75])
me_cube_037.materials.append(mat_material_022)
me_cube_037.update()
me_cube_029 = bpy.data.meshes.new('Cube.029')
me_cube_029.from_pydata([(-1.0, -1.0, -1.0), (-1.0, -1.0, 1.0), (-1.0, 1.0, -1.0), (-1.0, 1.0, 1.0), (1.0, -1.0, -1.0), (1.0, -1.0, 1.0), (1.0, 1.0, -1.0), (1.0, 1.0, 1.0), (1.0, 1.0, 1.0), (1.0, -1.0, 1.0), (1.0, 1.0, 1.0), (-1.0, -1.0, 1.0), (-1.0, 1.0, 1.0), (1.0, -1.0, 1.0), (-0.9693, 1.006, 0.9881), (1.031, 1.006, 0.9881), (1.031, -0.9942, 0.9881), (-0.9693, -0.9942, 0.9881)], [], [(0, 1, 3, 2), (2, 3, 8, 6), (6, 8, 9, 4), (4, 9, 1, 0), (2, 6, 4, 0), (11, 13, 16, 17), (11, 12, 3, 1), (12, 10, 7, 3), (10, 13, 5, 7), (13, 11, 1, 5), (15, 14, 17, 16), (10, 12, 14, 15), (12, 11, 17, 14), (13, 10, 15, 16)])
_uv = me_cube_029.uv_layers.new(name='UVMap')
_uv.uv.foreach_set('vector', [0.375, 0.0, 0.625, 0.0, 0.625, 0.25, 0.375, 0.25, 0.375, 0.25, 0.625, 0.25, 0.625, 0.5, 0.375, 0.5, 0.375, 0.5, 0.625, 0.5, 0.625, 0.75, 0.375, 0.75, 0.375, 0.75, 0.625, 0.75, 0.625, 1.0, 0.375, 1.0, 0.125, 0.5, 0.375, 0.5, 0.375, 0.75, 0.125, 0.75, 0.875, 0.75, 0.625, 0.75, 0.625, 0.75, 0.875, 0.75, 0.875, 0.75, 0.875, 0.5, 0.875, 0.5, 0.875, 0.75, 0.875, 0.5, 0.625, 0.5, 0.625, 0.5, 0.875, 0.5, 0.625, 0.5, 0.625, 0.75, 0.625, 0.75, 0.625, 0.5, 0.625, 0.75, 0.875, 0.75, 0.875, 0.75, 0.625, 0.75, 0.625, 0.5, 0.875, 0.5, 0.875, 0.75, 0.625, 0.75, 0.625, 0.5, 0.875, 0.5, 0.875, 0.5, 0.625, 0.5, 0.875, 0.5, 0.875, 0.75, 0.875, 0.75, 0.875, 0.5, 0.625, 0.75, 0.625, 0.5, 0.625, 0.5, 0.625, 0.75])
me_cube_029.materials.append(mat_material_005)
me_cube_029.update()
me_cube_038 = bpy.data.meshes.new('Cube.038')
me_cube_038.from_pydata([(-1.0, -1.0, -1.0), (-1.0, -1.0, 1.0), (-1.0, 1.0, -1.0), (-1.0, 1.0, 1.0), (1.0, -1.0, -1.0), (1.0, -1.0, 1.0), (1.0, 1.0, -1.0), (1.0, 1.0, 1.0), (1.0, 1.0, 1.0), (1.0, -1.0, 1.0), (1.0, 1.0, 1.0), (-1.0, -1.0, 1.0), (-1.0, 1.0, 1.0), (1.0, -1.0, 1.0), (-0.9239, 1.011, 0.9317), (1.076, 1.011, 0.9317), (1.076, -0.989, 0.9317), (-0.9239, -0.989, 0.9317)], [], [(0, 1, 3, 2), (2, 3, 8, 6), (6, 8, 9, 4), (4, 9, 1, 0), (2, 6, 4, 0), (13, 10, 15, 16), (11, 12, 3, 1), (12, 10, 7, 3), (10, 13, 5, 7), (13, 11, 1, 5), (15, 14, 17, 16), (11, 13, 16, 17), (10, 12, 14, 15), (12, 11, 17, 14)])
_uv = me_cube_038.uv_layers.new(name='UVMap')
_uv.uv.foreach_set('vector', [0.375, 0.0, 0.625, 0.0, 0.625, 0.25, 0.375, 0.25, 0.375, 0.25, 0.625, 0.25, 0.625, 0.5, 0.375, 0.5, 0.375, 0.5, 0.625, 0.5, 0.625, 0.75, 0.375, 0.75, 0.375, 0.75, 0.625, 0.75, 0.625, 1.0, 0.375, 1.0, 0.125, 0.5, 0.375, 0.5, 0.375, 0.75, 0.125, 0.75, 0.625, 0.75, 0.625, 0.5, 0.625, 0.5, 0.625, 0.75, 0.875, 0.75, 0.875, 0.5, 0.875, 0.5, 0.875, 0.75, 0.875, 0.5, 0.625, 0.5, 0.625, 0.5, 0.875, 0.5, 0.625, 0.5, 0.625, 0.75, 0.625, 0.75, 0.625, 0.5, 0.625, 0.75, 0.875, 0.75, 0.875, 0.75, 0.625, 0.75, 0.625, 0.5, 0.875, 0.5, 0.875, 0.75, 0.625, 0.75, 0.875, 0.75, 0.625, 0.75, 0.625, 0.75, 0.875, 0.75, 0.625, 0.5, 0.875, 0.5, 0.875, 0.5, 0.625, 0.5, 0.875, 0.5, 0.875, 0.75, 0.875, 0.75, 0.875, 0.5])
me_cube_038.update()
me_cube_006 = bpy.data.meshes.new('Cube.006')
me_cube_006.from_pydata([(-1.0, -1.0, -1.0), (-1.0, -1.0, 1.0), (-1.0, 1.0, -1.0), (-1.0, 1.0, 1.0), (1.0, -1.0, -1.0), (1.0, 1.0, -1.0), (1.0, -1.0, 0.1457), (1.0, 1.0, 0.1457), (-0.837, -1.0, 1.0), (-0.837, 1.0, 1.0), (1.0, -1.0, 0.1457), (-0.3521, -1.0, 0.7992), (-0.3521, 1.0, 0.7992), (1.0, 1.0, 0.1457), (-1.0, -1.0, 1.0), (-1.0, 1.0, 1.0), (-0.837, 1.0, 1.0), (-0.837, -1.0, 1.0), (-0.9693, -0.9949, 0.9931), (-0.9693, 1.005, 0.9931), (-0.8063, 1.005, 0.9931), (-0.8063, -0.9949, 0.9931)], [], [(0, 14, 15, 2), (2, 5, 4, 0), (5, 7, 6, 4), (2, 15, 16, 12, 13, 7, 5), (4, 6, 10, 11, 17, 14, 0), (13, 10, 6, 7), (9, 3, 19, 20), (10, 13, 12, 11), (16, 17, 11, 12), (1, 3, 15, 14), (9, 8, 17, 16), (3, 9, 16, 15), (8, 1, 14, 17), (20, 19, 18, 21), (3, 1, 18, 19), (1, 8, 21, 18), (8, 9, 20, 21)])
_uv = me_cube_006.uv_layers.new(name='UVMap')
_uv.uv.foreach_set('vector', [0.375, 0.0, 0.625, 0.0, 0.625, 0.25, 0.375, 0.25, 0.125, 0.5, 0.375, 0.5, 0.375, 0.75, 0.125, 0.75, 0.375, 0.5, 0.5182, 0.5, 0.5182, 0.75, 0.375, 0.75, 0.375, 0.25, 0.625, 0.25, 0.625, 0.2704, 0.5999, 0.331, 0.5182, 0.5, 0.5182, 0.5, 0.375, 0.5, 0.375, 0.75, 0.5182, 0.75, 0.5182, 0.75, 0.5999, 0.919, 0.625, 0.9796, 0.625, 1.0, 0.375, 1.0, 0.5182, 0.5, 0.5182, 0.75, 0.5182, 0.75, 0.5182, 0.5, 0.8546, 0.5, 0.875, 0.5, 0.875, 0.5, 0.8546, 0.5, 0.5182, 0.75, 0.5182, 0.5, 0.7689, 0.5, 0.7689, 0.75, 0.8546, 0.5, 0.8546, 0.75, 0.7689, 0.75, 0.7689, 0.5, 0.875, 0.75, 0.875, 0.5, 0.875, 0.5, 0.875, 0.75, 0.8546, 0.5, 0.8546, 0.75, 0.8546, 0.75, 0.8546, 0.5, 0.875, 0.5, 0.8546, 0.5, 0.8546, 0.5, 0.875, 0.5, 0.8546, 0.75, 0.875, 0.75, 0.875, 0.75, 0.8546, 0.75, 0.8546, 0.5, 0.875, 0.5, 0.875, 0.75, 0.8546, 0.75, 0.875, 0.5, 0.875, 0.75, 0.875, 0.75, 0.875, 0.5, 0.875, 0.75, 0.8546, 0.75, 0.8546, 0.75, 0.875, 0.75, 0.8546, 0.75, 0.8546, 0.5, 0.8546, 0.5, 0.8546, 0.75])
me_cube_006.materials.append(mat_material_037)
me_cube_006.update()
me_cube_008 = bpy.data.meshes.new('Cube.008')
me_cube_008.from_pydata([(-1.0, -1.0, -1.0), (-1.0, -1.0, 1.0), (-1.0, 1.0, -1.0), (-1.0, 1.0, 1.0), (1.0, -1.0, -1.0), (1.0, 1.0, -1.0), (1.0, -1.0, 0.1457), (1.0, 1.0, 0.1457), (-0.837, -1.0, 1.0), (-0.837, 1.0, 1.0), (1.0, -1.0, 0.1457), (-0.3521, -1.0, 0.7992), (-0.3521, 1.0, 0.7992), (1.0, 1.0, 0.1457), (-1.0, -1.0, 1.0), (-1.0, 1.0, 1.0), (-0.837, 1.0, 1.0), (-0.837, -1.0, 1.0), (-0.9693, -0.9949, 0.9931), (-0.9693, 1.005, 0.9931), (-0.8063, 1.005, 0.9931), (-0.8063, -0.9949, 0.9931)], [], [(0, 14, 15, 2), (2, 5, 4, 0), (5, 7, 6, 4), (2, 15, 16, 12, 13, 7, 5), (4, 6, 10, 11, 17, 14, 0), (13, 10, 6, 7), (9, 3, 19, 20), (10, 13, 12, 11), (16, 17, 11, 12), (1, 3, 15, 14), (9, 8, 17, 16), (3, 9, 16, 15), (8, 1, 14, 17), (20, 19, 18, 21), (3, 1, 18, 19), (1, 8, 21, 18), (8, 9, 20, 21)])
_uv = me_cube_008.uv_layers.new(name='UVMap')
_uv.uv.foreach_set('vector', [0.375, 0.0, 0.625, 0.0, 0.625, 0.25, 0.375, 0.25, 0.125, 0.5, 0.375, 0.5, 0.375, 0.75, 0.125, 0.75, 0.375, 0.5, 0.5182, 0.5, 0.5182, 0.75, 0.375, 0.75, 0.375, 0.25, 0.625, 0.25, 0.625, 0.2704, 0.5999, 0.331, 0.5182, 0.5, 0.5182, 0.5, 0.375, 0.5, 0.375, 0.75, 0.5182, 0.75, 0.5182, 0.75, 0.5999, 0.919, 0.625, 0.9796, 0.625, 1.0, 0.375, 1.0, 0.5182, 0.5, 0.5182, 0.75, 0.5182, 0.75, 0.5182, 0.5, 0.8546, 0.5, 0.875, 0.5, 0.875, 0.5, 0.8546, 0.5, 0.5182, 0.75, 0.5182, 0.5, 0.7689, 0.5, 0.7689, 0.75, 0.8546, 0.5, 0.8546, 0.75, 0.7689, 0.75, 0.7689, 0.5, 0.875, 0.75, 0.875, 0.5, 0.875, 0.5, 0.875, 0.75, 0.8546, 0.5, 0.8546, 0.75, 0.8546, 0.75, 0.8546, 0.5, 0.875, 0.5, 0.8546, 0.5, 0.8546, 0.5, 0.875, 0.5, 0.8546, 0.75, 0.875, 0.75, 0.875, 0.75, 0.8546, 0.75, 0.8546, 0.5, 0.875, 0.5, 0.875, 0.75, 0.8546, 0.75, 0.875, 0.5, 0.875, 0.75, 0.875, 0.75, 0.875, 0.5, 0.875, 0.75, 0.8546, 0.75, 0.8546, 0.75, 0.875, 0.75, 0.8546, 0.75, 0.8546, 0.5, 0.8546, 0.5, 0.8546, 0.75])
me_cube_008.materials.append(mat_material_038)
me_cube_008.update()

# ---- curves / text
cu_surfcurve = bpy.data.curves.new('SurfCurve', 'CURVE')
cu_surfcurve.dimensions = '3D'
_sp = cu_surfcurve.splines.new('NURBS'); _sp.points.add(3)
_sp.points.foreach_set('co', [-1.5, 0.0, 0.0, 1.0, -1.0, 1.0, 0.0, 1.0, 1.0, 1.0, 0.0, 1.0, 1.5, 0.0, 0.0, 1.0])
_sp.order_v = 0
_sp.resolution_u = 4
_sp.resolution_v = 4
cu_surfcurve.resolution_u = 4
cu_surfcurve.resolution_v = 4
cu_surfcurve.fill_mode = 'FULL'

# ---- objects
ob_plane = bpy.data.objects.new('Plane', me_plane)
ob_surfcurve = bpy.data.objects.new('SurfCurve', cu_surfcurve)
ob_cube = bpy.data.objects.new('Cube', me_cube)
ob_cube_001 = bpy.data.objects.new('Cube.001', me_cube_001)
ob_cube_002 = bpy.data.objects.new('Cube.002', me_cube_002)
ob_cube_003 = bpy.data.objects.new('Cube.003', me_cube_003)
ob_cube_004 = bpy.data.objects.new('Cube.004', me_cube_004)
ob_cube_005 = bpy.data.objects.new('Cube.005', me_cube_005)
ob_cube_006 = bpy.data.objects.new('Cube.006', me_cube_027)
ob_cube_007 = bpy.data.objects.new('Cube.007', me_cube_007)
ob_cube_009 = bpy.data.objects.new('Cube.009', me_cube_009)
ob_cube_010 = bpy.data.objects.new('Cube.010', me_cube_010)
ob_cube_011 = bpy.data.objects.new('Cube.011', me_cube_011)
ob_cube_012 = bpy.data.objects.new('Cube.012', me_cube_012)
ob_cube_013 = bpy.data.objects.new('Cube.013', me_cube_013)
ob_cube_014 = bpy.data.objects.new('Cube.014', me_cube_014)
ob_cube_015 = bpy.data.objects.new('Cube.015', me_cube_015)
ob_cube_016 = bpy.data.objects.new('Cube.016', me_cube_016)
ob_cube_017 = bpy.data.objects.new('Cube.017', me_cube_017)
ob_cube_018 = bpy.data.objects.new('Cube.018', me_cube_018)
ob_cube_019 = bpy.data.objects.new('Cube.019', me_cube_019)
ob_cube_020 = bpy.data.objects.new('Cube.020', me_cube_020)
ob_cube_021 = bpy.data.objects.new('Cube.021', me_cube_021)
ob_cube_022 = bpy.data.objects.new('Cube.022', me_cube_022)
ob_cube_023 = bpy.data.objects.new('Cube.023', me_cube_023)
ob_cube_024 = bpy.data.objects.new('Cube.024', me_cube_024)
ob_cube_026 = bpy.data.objects.new('Cube.026', me_cube_026)
ob_cube_027 = bpy.data.objects.new('Cube.027', me_cube_028)
ob_cube_028 = bpy.data.objects.new('Cube.028', me_cube_030)
ob_cube_029 = bpy.data.objects.new('Cube.029', me_cube_031)
ob_cube_030 = bpy.data.objects.new('Cube.030', me_cube_032)
ob_cube_031 = bpy.data.objects.new('Cube.031', me_cube_033)
ob_cube_032 = bpy.data.objects.new('Cube.032', me_cube_034)
ob_cube_033 = bpy.data.objects.new('Cube.033', me_cube_035)
ob_cube_034 = bpy.data.objects.new('Cube.034', me_cube_036)
ob_cube_035 = bpy.data.objects.new('Cube.035', me_cube_037)
ob_cube_008 = bpy.data.objects.new('Cube.008', me_cube_029)
ob_cube_036 = bpy.data.objects.new('Cube.036', me_cube_038)
ob_cube_025 = bpy.data.objects.new('Cube.025', me_cube_006)
ob_cube_037 = bpy.data.objects.new('Cube.037', me_cube_008)

# ---- transforms, parenting, visibility, modifiers, constraints
ob_plane.location = (3.144, 0.8154, -0.354)
ob_plane.scale = (10.28, 10.62, 3.46)
ob_surfcurve.location = (0.0, 0.0, 0.0)
ob_surfcurve.empty_image_offset = (0.0, 0.0)
ob_cube.location = (-2.241, 2.673, 2.656)
ob_cube.scale = (1.04, 1.2, 3.48)
ob_cube_001.location = (-1.623, -3.469, 1.597)
ob_cube_001.scale = (1.0, 1.0, 1.74)
ob_cube_002.location = (4.772, 4.433, 1.37)
ob_cube_002.scale = (1.04, 0.86, 1.88)
ob_cube_003.location = (7.191, 5.633, 0.9524)
ob_cube_003.scale = (0.78, 0.96, 1.88)
ob_cube_004.location = (5.768, -6.942, 1.52)
ob_cube_004.scale = (1.04, 0.86, 1.86)
ob_cube_005.location = (4.809, 7.147, 1.294)
ob_cube_005.scale = (0.72, 0.7, 1.4)
ob_cube_006.location = (10.62, -6.661, 0.9922)
ob_cube_006.scale = (0.42, 0.56, 1.18)
ob_cube_007.location = (7.498, 3.446, 0.3651)
ob_cube_007.scale = (0.54, 0.58, 0.62)
ob_cube_009.location = (-0.2585, -7.241, 2.543)
ob_cube_009.scale = (1.04, 0.86, 2.76)
ob_cube_010.location = (2.334, -4.27, 1.24)
ob_cube_010.scale = (0.72, 0.7, 1.4)
ob_cube_011.location = (12.4, -3.016, 1.068)
ob_cube_011.scale = (0.72, 0.7, 1.4)
ob_cube_012.location = (8.541, -5.312, 1.662)
ob_cube_012.scale = (1.0, 1.0, 2.298)
ob_cube_013.location = (11.05, 3.318, 0.1474)
ob_cube_013.scale = (0.42, 0.56, 0.6)
ob_cube_014.location = (10.03, 7.616, 2.431)
ob_cube_014.scale = (1.04, 1.2, 2.68)
ob_cube_015.location = (-3.475, 4.17, 4.679)
ob_cube_015.scale = (1.04, 1.2, 5.94)
ob_cube_016.location = (9.639, 2.814, -0.4197)
ob_cube_016.scale = (0.98, 0.88, 0.6)
ob_cube_017.location = (9.783, 4.59, 0.2153)
ob_cube_017.scale = (0.42, 0.56, 1.48)
ob_cube_018.location = (6.882, 1.824, 0.236)
ob_cube_018.scale = (0.42, 0.56, 1.36)
ob_cube_019.location = (8.163, -2.487, 2.512)
ob_cube_019.scale = (0.42, 0.56, 3.57)
ob_cube_020.location = (1.599, -1.816, 2.137)
ob_cube_020.scale = (0.72, 0.7, 2.7)
ob_cube_021.location = (-4.641, -1.572, 2.543)
ob_cube_021.scale = (1.04, 1.06, 3.44)
ob_cube_022.location = (-1.396, -1.292, 0.06087)
ob_cube_022.scale = (0.42, 0.56, 1.3)
ob_cube_023.location = (4.963, -4.787, 1.287)
ob_cube_023.scale = (0.42, 0.56, 1.777)
ob_cube_024.location = (4.995, -2.027, 0.3012)
ob_cube_024.scale = (0.72, 0.7, 1.4)
ob_cube_026.location = (6.472, -3.526, 0.7822)
ob_cube_026.scale = (0.42, 0.56, 1.856)
ob_cube_027.location = (1.992, -7.64, 0.3012)
ob_cube_027.scale = (0.72, 0.7, 1.4)
ob_cube_028.location = (3.723, 2.004, 1.823)
ob_cube_028.scale = (0.42, 0.56, 2.685)
ob_cube_029.location = (0.8986, 2.639, 1.37)
ob_cube_029.scale = (1.04, 0.86, 1.88)
ob_cube_030.location = (2.806, 11.21, 2.517)
ob_cube_030.scale = (0.42, 0.6689, 2.737)
ob_cube_031.location = (1.251, 5.314, 0.3104)
ob_cube_031.scale = (0.42, 0.56, 1.18)
ob_cube_032.location = (-1.633, 7.25, 0.3104)
ob_cube_032.scale = (0.42, 0.56, 1.18)
ob_cube_033.location = (-0.8965, 5.412, 1.294)
ob_cube_033.scale = (0.72, 0.7, 1.4)
ob_cube_034.location = (0.6632, 7.165, 0.3651)
ob_cube_034.scale = (0.54, 0.58, 0.62)
ob_cube_035.location = (0.3556, 9.352, 0.9524)
ob_cube_035.scale = (0.78, 0.96, 1.88)
ob_cube_008.location = (-4.641, 8.184, 3.711)
ob_cube_008.scale = (1.04, 1.06, 5.26)
ob_cube_036.location = (-2.39, 1.964, 0.06087)
ob_cube_036.scale = (0.42, 0.56, 0.6)
ob_cube_025.location = (-4.128, -7.006, 5.248)
ob_cube_025.scale = (1.04, 1.2, 5.94)
ob_cube_037.location = (-5.109, 12.99, 5.466)
ob_cube_037.scale = (1.04, 1.2, 5.94)

# ---- collection membership
scene.collection.objects.link(ob_plane)
scene.collection.objects.link(ob_surfcurve)
col_collection_1.objects.link(ob_cube)
col_collection_1.objects.link(ob_cube_001)
col_collection_1.objects.link(ob_cube_002)
col_collection_1.objects.link(ob_cube_003)
col_collection_1.objects.link(ob_cube_004)
col_collection_1.objects.link(ob_cube_005)
col_collection_1.objects.link(ob_cube_006)
col_collection_1.objects.link(ob_cube_007)
col_collection_1.objects.link(ob_cube_009)
col_collection_1.objects.link(ob_cube_010)
col_collection_1.objects.link(ob_cube_011)
col_collection_1.objects.link(ob_cube_012)
col_collection_1.objects.link(ob_cube_013)
col_collection_1.objects.link(ob_cube_014)
col_collection_1.objects.link(ob_cube_015)
col_collection_1.objects.link(ob_cube_016)
col_collection_1.objects.link(ob_cube_017)
col_collection_1.objects.link(ob_cube_018)
col_collection_1.objects.link(ob_cube_019)
col_collection_1.objects.link(ob_cube_020)
col_collection_1.objects.link(ob_cube_021)
col_collection_1.objects.link(ob_cube_022)
col_collection_1.objects.link(ob_cube_023)
col_collection_1.objects.link(ob_cube_024)
col_collection_1.objects.link(ob_cube_026)
col_collection_1.objects.link(ob_cube_027)
col_collection_1.objects.link(ob_cube_028)
col_collection_1.objects.link(ob_cube_029)
col_collection_1.objects.link(ob_cube_030)
col_collection_1.objects.link(ob_cube_031)
col_collection_1.objects.link(ob_cube_032)
col_collection_1.objects.link(ob_cube_033)
col_collection_1.objects.link(ob_cube_034)
col_collection_1.objects.link(ob_cube_035)
col_collection_1.objects.link(ob_cube_008)
col_collection_1.objects.link(ob_cube_036)
col_collection_1.objects.link(ob_cube_025)
col_collection_1.objects.link(ob_cube_037)

# ---- scene / render settings (as saved in the file)
scene.frame_start = 1; scene.frame_end = 250; scene.frame_set(43)
scene.render.engine = 'BLENDER_EEVEE_NEXT'
scene.cycles.sampling_pattern = 'TABULATED_SOBOL'
scene.cycles.use_light_tree = False
scene.view_settings.view_transform = 'Filmic'
bpy.context.view_layer.update()

# ---- added for rendering (the .blend has no active camera and no usable light): camera, sun
cam_auto = bpy.data.cameras.new('AutoCamera')
cam_auto.lens = 50.0
cam_auto.sensor_width = 36.0
cam_auto.clip_end = 1000.0
ob_auto_camera = bpy.data.objects.new('AutoCamera', cam_auto)
scene.collection.objects.link(ob_auto_camera)
ob_auto_camera.location = (34.7466, -35.7262, 30.2105)
ob_auto_camera.rotation_euler = (1.09748, -7.21219e-08, 0.694738)
scene.camera = ob_auto_camera
light_auto_sun = bpy.data.lights.new('AutoSun', 'SUN')
light_auto_sun.energy = 3.0
light_auto_sun.angle = 0.0523599
ob_auto_sun = bpy.data.objects.new('AutoSun', light_auto_sun)
scene.collection.objects.link(ob_auto_sun)
ob_auto_sun.rotation_euler = (0.872665, 0.174533, 0.523599)
bpy.context.view_layer.update()
